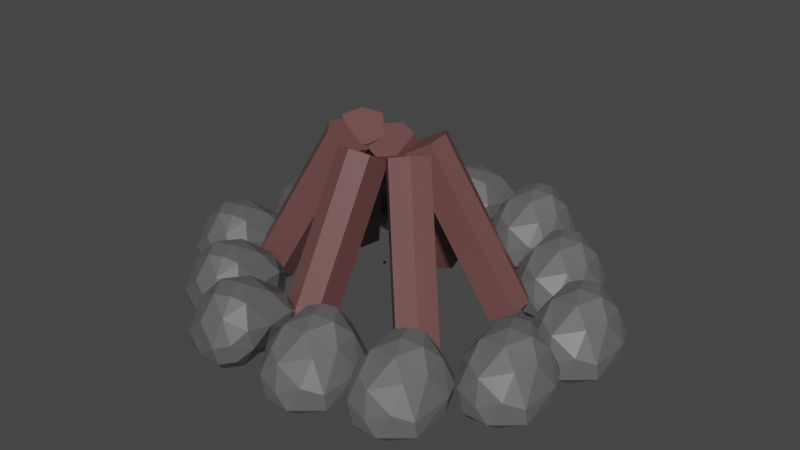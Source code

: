 # Source: ognisko.blend  (saved by Blender 2.82.7; exported with 4.5.12 LTS)
import bpy
from mathutils import Matrix  # noqa: F401  (used for matrix-valued properties, if any)

bpy.ops.wm.read_factory_settings(use_empty=True)
scene = bpy.context.scene
scene.name = 'Scene'

# ---- collections
col_collection = bpy.data.collections.new('Collection'); scene.collection.children.link(col_collection)

# ---- materials (node trees are filled in below, after node groups)
mat_material_001 = bpy.data.materials.new('Material.001')
mat_material_001.alpha_threshold = 0.0
mat_material_001.use_transparent_shadow = False
mat_material_001.line_color = (0.0, 0.0, 0.0, 1.0)
mat_drewno = bpy.data.materials.new('drewno')
mat_drewno.alpha_threshold = 0.0
mat_drewno.use_transparent_shadow = False
mat_drewno.line_color = (0.0, 0.0, 0.0, 1.0)
mat_kamien = bpy.data.materials.new('kamien')
mat_kamien.alpha_threshold = 0.0
mat_kamien.use_transparent_shadow = False
mat_kamien.line_color = (0.0, 0.0, 0.0, 1.0)

# ---- material node trees
mat_material_001.use_nodes = True; mat_material_001.node_tree.nodes.clear()
_N = mat_material_001.node_tree.nodes; _L = mat_material_001.node_tree.links
n0 = _N.new('ShaderNodeOutputMaterial'); n0.name = 'Material Output'; n0.location = (300, 300)
n1 = _N.new('ShaderNodeBsdfPrincipled'); n1.name = 'Principled BSDF'; n1.location = (10, 300)
n1.distribution = 'GGX'
n1.subsurface_method = 'BURLEY'
n1.inputs[0].default_value = (0.0, 0.0, 0.0, 1.0)
n1.inputs[2].default_value = 0.4
n1.inputs[3].default_value = 1.45
n1.inputs[27].default_value = (0.0, 0.0, 0.0, 1.0)
n1.inputs[28].default_value = 1.0
_L.new(n1.outputs[0], n0.inputs[0])
n0.is_active_output = True
mat_drewno.use_nodes = True; mat_drewno.node_tree.nodes.clear()
_N = mat_drewno.node_tree.nodes; _L = mat_drewno.node_tree.links
n0 = _N.new('ShaderNodeOutputMaterial'); n0.name = 'Material Output'; n0.location = (300, 300)
n1 = _N.new('ShaderNodeBsdfPrincipled'); n1.name = 'Principled BSDF'; n1.location = (10, 300)
n1.distribution = 'GGX'
n1.subsurface_method = 'BURLEY'
n1.inputs[0].default_value = (0.1491, 0.0667, 0.06371, 1.0)
n1.inputs[2].default_value = 0.4
n1.inputs[3].default_value = 1.45
n1.inputs[27].default_value = (0.0, 0.0, 0.0, 1.0)
n1.inputs[28].default_value = 1.0
_L.new(n1.outputs[0], n0.inputs[0])
n0.is_active_output = True
mat_kamien.use_nodes = True; mat_kamien.node_tree.nodes.clear()
_N = mat_kamien.node_tree.nodes; _L = mat_kamien.node_tree.links
n0 = _N.new('ShaderNodeOutputMaterial'); n0.name = 'Material Output'; n0.location = (300, 300)
n1 = _N.new('ShaderNodeBsdfPrincipled'); n1.name = 'Principled BSDF'; n1.location = (10, 300)
n1.distribution = 'GGX'
n1.subsurface_method = 'BURLEY'
n1.inputs[0].default_value = (0.1226, 0.1226, 0.1226, 1.0)
n1.inputs[2].default_value = 0.4
n1.inputs[3].default_value = 1.45
n1.inputs[27].default_value = (0.0, 0.0, 0.0, 1.0)
n1.inputs[28].default_value = 1.0
_L.new(n1.outputs[0], n0.inputs[0])
n0.is_active_output = True

# ---- world
world_world = bpy.data.worlds.new('World'); scene.world = world_world
world_world.use_nodes = True; world_world.node_tree.nodes.clear()
_N = world_world.node_tree.nodes; _L = world_world.node_tree.links
n0 = _N.new('ShaderNodeOutputWorld'); n0.name = 'World Output'; n0.location = (300, 300)
n1 = _N.new('ShaderNodeBackground'); n1.name = 'Background'; n1.location = (10, 300)
n1.inputs[0].default_value = (0.05088, 0.05088, 0.05088, 1.0)
_L.new(n1.outputs[0], n0.inputs[0])
n0.is_active_output = True
world_world.color = (0.05088, 0.05088, 0.05088)
world_world.use_sun_shadow = False
world_world.sun_shadow_jitter_overblur = 0.0

# ---- meshes
me_cube_018 = bpy.data.meshes.new('Cube.018')
me_cube_018.from_pydata([(-1.0, -1.0, -1.0), (-1.0, -1.0, 1.0), (-1.0, 1.0, -1.0), (-1.0, 1.0, 1.0), (1.0, -1.0, -1.0), (1.0, -1.0, 1.0), (1.0, 1.0, -1.0), (1.0, 1.0, 1.0), (11.01, 33.58, 135.0), (11.01, 127.8, -31.18), (11.01, 6.698, 119.7), (11.01, 100.9, -46.42), (-29.71, 33.58, 135.0), (-29.71, 127.8, -31.18), (-29.71, 6.698, 119.7), (-29.71, 100.9, -46.42), (-9.348, 135.1, -27.04), (-9.348, -0.5959, 115.6), (-9.348, 93.6, -50.55), (-9.348, 40.87, 139.1), (-27.01, -35.92, 135.5), (-27.01, -130.1, -30.66), (-27.01, -9.041, 120.3), (-27.01, -103.2, -45.9), (13.72, -35.92, 135.5), (13.72, -130.1, -30.66), (13.72, -9.041, 120.3), (13.72, -103.2, -45.9), (-6.643, -137.4, -26.53), (-6.643, -1.747, 116.1), (-6.643, -95.94, -50.04), (-6.643, -43.22, 139.6), (33.45, -33.35, 137.4), (100.1, -99.95, -28.72), (14.44, -14.34, 122.2), (81.05, -80.95, -43.96), (62.24, -4.547, 137.4), (128.9, -71.16, -28.72), (43.24, 14.46, 122.2), (109.8, -52.15, -43.96), (119.6, -90.71, -24.58), (23.68, 5.22, 118.1), (90.29, -61.39, -48.09), (53.0, -24.1, 141.6), (44.17, 16.9, 138.0), (135.2, 41.28, -28.2), (18.21, 9.947, 122.7), (109.2, 34.33, -43.43), (33.63, 56.24, 138.0), (124.6, 80.62, -28.2), (7.665, 49.29, 122.7), (98.65, 73.67, -43.43), (136.9, 62.84, -24.06), (5.89, 27.73, 118.6), (96.88, 52.11, -47.57), (45.95, 38.46, 142.1), (-60.01, 11.98, 139.0), (-151.0, -12.4, -27.14), (-34.05, 18.94, 123.8), (-125.0, -5.444, -42.38), (-49.47, -27.36, 139.0), (-140.5, -51.74, -27.14), (-23.51, -20.4, 123.8), (-114.5, -44.78, -42.38), (-152.8, -33.96, -23.01), (-21.73, 1.155, 119.6), (-112.7, -23.23, -46.52), (-61.79, -9.578, 143.2), (-35.83, 40.27, 142.9), (-102.4, 106.9, -23.23), (-16.82, 21.26, 127.7), (-83.43, 87.87, -38.47), (-64.63, 11.47, 142.9), (-131.2, 78.08, -23.23), (-45.62, -7.539, 127.7), (-112.2, 59.07, -38.47), (-122.0, 97.63, -19.1), (-26.06, 1.702, 123.6), (-92.67, 68.31, -42.61), (-55.39, 31.03, 147.1), (6.446, 151.7, -23.2), (-5.257, 149.4, 19.36), (4.085, 230.7, -29.55), (-54.67, 150.6, -29.4), (-54.22, 166.8, 16.7), (-49.5, 218.5, 13.67), (-68.43, 222.5, -33.45), (-24.23, 189.0, -50.05), (-4.473, 227.6, 10.56), (-31.62, 141.3, -24.16), (17.36, 187.1, 3.896), (-27.29, 246.5, -20.31), (-19.76, 186.6, 35.04), (-59.01, 195.3, 16.1), (-27.58, 160.3, 32.31), (6.327, 146.1, -3.051), (-49.96, 237.0, -9.606), (-0.6085, 240.1, -13.17), (-63.86, 161.0, -9.827), (-11.81, 235.3, -44.95), (-41.05, 233.3, -44.21), (-0.05436, 166.1, -36.92), (-8.433, 220.7, -46.95), (-68.91, 182.9, -31.96), (-9.238, 143.0, -28.09), (12.98, 217.0, 2.574), (14.78, 160.3, 9.337), (-16.35, 154.2, -41.34), (-56.48, 212.0, -45.88), (-27.92, 219.4, -51.97), (-38.49, 244.1, -35.52), (-22.22, 237.6, 6.017), (2.001, 172.0, 28.42), (-0.5753, 205.7, 24.12), (6.283, 189.2, -25.72), (-43.89, 158.2, -41.82), (-11.76, 244.4, -34.17), (-67.06, 223.7, -16.53), (-70.46, 179.0, -12.95), (-43.08, 182.4, 32.96), (-11.76, 165.5, 33.34), (-30.96, 207.9, 29.89), (15.98, 165.1, -11.65), (14.17, 211.9, -14.38), (-54.5, 148.5, -11.96), (-9.383, 138.0, -8.493), (-31.27, 144.7, 8.501), (-58.82, 185.3, -43.16), (-77.84, 123.7, -29.34), (-89.54, 121.4, 13.22), (-80.2, 202.7, -35.69), (-139.0, 122.6, -35.54), (-138.5, 138.9, 10.56), (-133.8, 190.6, 7.526), (-152.7, 194.5, -39.59), (-108.5, 161.1, -56.19), (-88.75, 199.7, 4.419), (-115.9, 113.4, -30.3), (-66.92, 159.1, -2.245), (-111.6, 218.5, -26.45), (-104.0, 158.6, 28.9), (-143.3, 167.4, 9.963), (-111.9, 132.4, 26.17), (-77.95, 118.1, -9.192), (-134.2, 209.0, -15.75), (-84.89, 212.2, -19.31), (-148.1, 133.0, -15.97), (-96.09, 207.3, -51.09), (-125.3, 205.3, -50.35), (-84.34, 138.1, -43.06), (-92.71, 192.7, -53.09), (-153.2, 154.9, -38.11), (-93.52, 115.1, -34.24), (-71.3, 189.1, -3.567), (-69.5, 132.4, 3.196), (-100.6, 126.3, -47.48), (-140.8, 184.1, -52.02), (-112.2, 191.4, -58.11), (-122.8, 216.1, -41.67), (-106.5, 209.7, -0.1241), (-82.28, 144.0, 22.28), (-84.86, 177.7, 17.98), (-78.0, 161.3, -31.86), (-128.2, 130.3, -47.96), (-96.04, 216.4, -40.31), (-151.3, 195.7, -22.67), (-154.7, 151.1, -19.09), (-127.4, 154.4, 26.82), (-96.04, 137.5, 27.2), (-115.2, 179.9, 23.75), (-68.3, 137.1, -17.79), (-70.11, 183.9, -20.52), (-138.8, 120.5, -18.1), (-93.66, 110.1, -14.63), (-115.6, 116.7, 2.36), (-143.1, 157.3, -49.3), (-138.4, 37.67, -35.75), (-150.1, 35.34, 6.817), (-140.8, 116.7, -42.09), (-199.5, 36.58, -41.94), (-199.1, 52.84, 4.159), (-194.4, 104.5, 1.122), (-213.3, 108.5, -46.0), (-169.1, 75.02, -62.6), (-149.3, 113.6, -1.986), (-176.5, 27.31, -36.7), (-127.5, 73.1, -8.649), (-172.2, 132.5, -32.86), (-164.6, 72.57, 22.5), (-203.9, 81.33, 3.559), (-172.5, 46.32, 19.76), (-138.5, 32.08, -15.6), (-194.8, 123.0, -22.15), (-145.5, 126.1, -25.72), (-208.7, 46.99, -22.37), (-156.7, 121.3, -57.5), (-185.9, 119.3, -56.76), (-144.9, 52.09, -49.47), (-153.3, 106.7, -59.49), (-213.8, 68.89, -44.51), (-154.1, 29.01, -40.64), (-131.9, 103.0, -9.971), (-130.1, 46.32, -3.208), (-161.2, 40.21, -53.88), (-201.4, 98.03, -58.43), (-172.8, 105.4, -64.51), (-183.4, 130.1, -48.07), (-167.1, 123.6, -6.528), (-142.9, 57.94, 15.88), (-145.5, 91.66, 11.58), (-138.6, 75.22, -38.26), (-188.8, 44.23, -54.37), (-156.6, 130.3, -46.71), (-211.9, 109.7, -29.07), (-215.3, 65.03, -25.49), (-188.0, 68.35, 20.42), (-156.6, 51.47, 20.8), (-175.8, 93.87, 17.34), (-128.9, 51.07, -24.2), (-130.7, 97.87, -26.92), (-199.4, 34.46, -24.5), (-154.3, 24.03, -21.04), (-176.1, 30.67, -4.045), (-203.7, 71.29, -55.7), (-150.9, -66.9, -35.93), (-162.6, -69.23, 6.633), (-153.2, 12.14, -42.28), (-212.0, -68.0, -42.13), (-211.5, -51.73, 3.974), (-206.8, -0.03423, 0.9373), (-225.7, 3.903, -46.18), (-181.5, -29.55, -62.78), (-161.8, 9.038, -2.17), (-188.9, -77.26, -36.89), (-140.0, -31.47, -8.834), (-184.6, 27.92, -33.04), (-177.1, -32.0, 22.31), (-216.3, -23.25, 3.374), (-184.9, -58.25, 19.58), (-151.0, -72.49, -15.78), (-207.3, 18.38, -22.34), (-157.9, 21.55, -25.9), (-221.2, -57.58, -22.56), (-169.1, 16.7, -57.68), (-198.4, 14.71, -56.94), (-157.4, -52.48, -49.65), (-165.7, 2.121, -59.68), (-226.2, -35.68, -44.69), (-166.6, -75.56, -40.82), (-144.3, -1.542, -10.16), (-142.5, -58.26, -3.393), (-173.7, -64.36, -54.07), (-213.8, -6.54, -58.61), (-185.2, 0.7946, -64.7), (-195.8, 25.53, -48.25), (-179.5, 19.05, -6.713), (-155.3, -46.63, 15.69), (-157.9, -12.91, 11.39), (-151.0, -29.35, -38.45), (-201.2, -60.34, -54.55), (-169.1, 25.78, -46.9), (-224.4, 5.12, -29.26), (-227.8, -39.54, -25.68), (-200.4, -36.22, 20.23), (-169.1, -53.11, 20.61), (-188.3, -10.7, 17.16), (-141.3, -53.51, -24.38), (-143.1, -6.699, -27.11), (-211.8, -70.11, -24.69), (-166.7, -80.54, -21.22), (-188.6, -73.9, -4.229), (-216.1, -33.28, -55.89), (-81.27, -142.6, -30.62), (-92.98, -144.9, 11.94), (-83.64, -63.53, -36.97), (-142.4, -143.7, -36.82), (-141.9, -127.4, 9.283), (-137.2, -75.7, 6.246), (-156.2, -71.77, -40.87), (-112.0, -105.2, -57.47), (-92.19, -66.63, 3.138), (-119.3, -152.9, -31.58), (-70.36, -107.1, -3.525), (-115.0, -47.75, -27.73), (-107.5, -107.7, 27.62), (-146.7, -98.92, 8.683), (-115.3, -133.9, 24.89), (-81.39, -148.2, -10.47), (-137.7, -57.29, -17.03), (-88.33, -54.12, -20.59), (-151.6, -133.2, -17.25), (-99.53, -58.97, -52.37), (-128.8, -60.96, -51.63), (-87.77, -128.1, -44.34), (-96.15, -73.55, -54.37), (-156.6, -111.4, -39.39), (-96.96, -151.2, -35.52), (-74.74, -77.21, -4.847), (-72.94, -133.9, 1.916), (-104.1, -140.0, -48.76), (-144.2, -82.21, -53.3), (-115.6, -74.87, -59.39), (-126.2, -50.14, -42.95), (-109.9, -56.62, -1.404), (-85.72, -122.3, 21.0), (-88.29, -88.58, 16.7), (-81.44, -105.0, -33.14), (-131.6, -136.0, -49.24), (-99.48, -49.89, -41.59), (-154.8, -70.55, -23.95), (-158.2, -115.2, -20.37), (-130.8, -111.9, 25.54), (-99.48, -128.8, 25.92), (-118.7, -86.37, 22.47), (-71.74, -129.2, -19.07), (-73.55, -82.37, -21.8), (-142.2, -145.8, -19.38), (-97.1, -156.2, -15.91), (-119.0, -149.6, 1.079), (-146.5, -109.0, -50.58), (-4.508, -202.5, -19.42), (-16.21, -204.9, 23.15), (-6.869, -123.5, -25.76), (-65.62, -203.6, -25.61), (-65.17, -187.4, 20.49), (-60.45, -135.7, 17.45), (-79.39, -131.7, -29.67), (-35.18, -165.2, -46.27), (-15.43, -126.6, 14.35), (-42.57, -212.9, -20.37), (6.41, -167.1, 7.683), (-38.25, -107.7, -16.53), (-30.72, -167.6, 38.83), (-69.96, -158.9, 19.89), (-38.54, -193.9, 36.09), (-4.626, -208.1, 0.7356), (-60.91, -117.3, -5.819), (-11.56, -114.1, -9.386), (-74.81, -193.2, -6.04), (-22.77, -118.9, -41.17), (-52.0, -120.9, -40.43), (-11.01, -188.1, -33.14), (-19.39, -133.5, -43.16), (-79.86, -171.3, -28.18), (-20.19, -211.2, -24.31), (2.025, -137.2, 6.361), (3.823, -193.9, 13.12), (-27.3, -200.0, -37.55), (-67.43, -142.2, -42.09), (-38.88, -134.8, -48.18), (-49.45, -110.1, -31.74), (-33.18, -116.6, 9.804), (-8.952, -182.3, 32.21), (-11.53, -148.5, 27.91), (-4.67, -165.0, -21.93), (-54.84, -196.0, -38.03), (-22.71, -109.9, -30.38), (-78.02, -130.5, -12.74), (-81.42, -175.2, -9.162), (-54.03, -171.9, 36.75), (-22.71, -188.7, 37.13), (-41.91, -146.3, 33.68), (5.024, -189.1, -7.864), (3.218, -142.3, -10.59), (-65.46, -205.7, -8.171), (-20.34, -216.2, -4.706), (-42.23, -209.5, 12.29), (-69.77, -168.9, -39.37), (19.4, -118.0, -27.87), (30.6, -115.7, 12.89), (21.66, -193.6, -33.95), (77.93, -116.9, -33.8), (77.49, -132.5, 10.35), (72.97, -182.0, 7.438), (91.11, -185.8, -37.69), (48.78, -153.7, -53.58), (29.85, -190.7, 4.462), (55.85, -108.0, -28.79), (8.942, -151.9, -1.919), (51.71, -208.8, -25.1), (44.5, -151.4, 27.91), (82.08, -159.8, 9.772), (51.99, -126.2, 25.29), (19.51, -112.6, -8.572), (73.42, -199.6, -14.85), (26.15, -202.7, -18.27), (86.73, -126.9, -15.06), (36.88, -198.0, -48.7), (64.88, -196.1, -47.99), (25.62, -131.8, -41.01), (33.65, -184.1, -50.61), (91.56, -147.9, -36.26), (34.42, -109.7, -32.55), (13.14, -180.5, -3.185), (11.42, -126.2, 3.292), (41.23, -120.4, -45.24), (79.66, -175.8, -49.59), (52.31, -182.8, -55.42), (62.43, -206.5, -39.67), (46.85, -200.3, 0.1122), (23.65, -137.4, 21.57), (26.12, -169.7, 17.45), (19.55, -153.9, -30.28), (67.6, -124.2, -45.7), (36.83, -206.7, -38.37), (89.79, -186.9, -21.48), (93.05, -144.2, -18.05), (66.83, -147.3, 25.92), (36.83, -131.2, 26.28), (55.22, -171.8, 22.97), (10.27, -130.8, -16.81), (12.0, -175.6, -19.42), (77.77, -114.9, -17.1), (34.56, -104.9, -13.78), (55.52, -111.3, 2.491), (81.9, -150.1, -46.98), (100.1, -91.17, -33.75), (111.3, -88.94, 7.012), (102.4, -166.9, -39.83), (158.6, -90.12, -39.68), (158.2, -105.7, 4.466), (153.7, -155.2, 1.557), (171.8, -159.0, -43.57), (129.5, -126.9, -59.46), (110.6, -163.9, -1.419), (136.6, -81.25, -34.67), (89.66, -125.1, -7.8), (132.4, -182.0, -30.98), (125.2, -124.6, 22.03), (162.8, -133.0, 3.891), (132.7, -99.46, 19.41), (100.2, -85.82, -14.45), (154.1, -172.8, -20.73), (106.9, -175.9, -24.15), (167.4, -100.1, -20.94), (117.6, -171.2, -54.58), (145.6, -169.3, -53.87), (106.3, -105.0, -46.89), (114.4, -157.3, -56.49), (172.3, -121.1, -42.14), (115.1, -82.88, -38.44), (93.85, -153.8, -9.066), (92.13, -99.45, -2.589), (121.9, -93.6, -51.12), (160.4, -149.0, -55.47), (133.0, -156.0, -61.3), (143.1, -179.7, -45.55), (127.6, -173.5, -5.769), (104.4, -110.6, 15.69), (106.8, -142.9, 11.57), (100.3, -127.1, -36.16), (148.3, -97.45, -51.58), (117.5, -179.9, -44.25), (170.5, -160.1, -27.36), (173.8, -117.4, -23.93), (147.5, -120.5, 20.03), (117.5, -104.4, 20.4), (135.9, -145.0, 17.09), (90.98, -104.0, -22.69), (92.71, -148.8, -25.3), (158.5, -88.09, -22.98), (115.3, -78.11, -19.66), (136.2, -84.47, -3.39), (162.6, -123.4, -52.86), (158.1, -8.773, -39.89), (169.3, -6.542, 0.8784), (160.4, -84.46, -45.96), (216.7, -7.723, -45.82), (216.2, -23.3, -1.667), (211.7, -72.81, -4.576), (229.8, -76.58, -49.7), (187.5, -44.54, -65.6), (168.6, -81.5, -7.552), (194.6, 1.151, -40.8), (147.7, -42.7, -13.93), (190.5, -99.58, -37.12), (183.2, -42.19, 15.89), (220.8, -50.58, -2.242), (190.7, -17.06, 13.28), (158.3, -3.417, -20.59), (212.2, -90.45, -26.86), (164.9, -93.48, -30.28), (225.5, -17.7, -27.08), (175.6, -88.84, -60.71), (203.6, -86.93, -60.0), (164.4, -22.58, -53.02), (172.4, -74.87, -62.62), (230.3, -38.67, -48.28), (173.2, -0.4779, -44.57), (151.9, -71.36, -15.2), (150.2, -17.05, -8.723), (180.0, -11.21, -57.25), (218.4, -66.58, -61.6), (191.1, -73.6, -67.43), (201.2, -97.29, -51.68), (185.6, -91.09, -11.9), (162.4, -28.19, 9.554), (164.9, -60.48, 5.438), (158.3, -44.73, -42.29), (206.3, -15.05, -57.71), (175.6, -97.53, -50.38), (228.5, -77.74, -33.49), (231.8, -34.97, -30.06), (205.6, -38.15, 13.9), (175.6, -21.98, 14.27), (194.0, -62.59, 10.96), (149.0, -21.6, -28.82), (150.7, -66.43, -31.43), (216.5, -5.695, -29.12), (173.3, 4.291, -25.8), (194.3, -2.07, -9.524), (220.6, -40.97, -58.99), (170.1, 91.37, -40.06), (181.3, 93.6, 0.7017), (172.3, 15.68, -46.14), (228.6, 92.42, -45.99), (228.1, 76.85, -1.844), (223.6, 27.34, -4.752), (241.8, 23.57, -49.88), (199.4, 55.6, -65.77), (180.5, 18.65, -7.728), (206.5, 101.3, -40.98), (159.6, 57.44, -14.11), (202.4, 0.569, -37.29), (195.1, 57.95, 15.72), (232.7, 49.57, -2.419), (202.6, 83.09, 13.1), (170.2, 96.73, -20.76), (224.1, 9.698, -27.04), (176.8, 6.669, -30.46), (237.4, 82.45, -27.25), (187.5, 11.31, -60.89), (215.5, 13.22, -60.18), (176.3, 77.56, -53.2), (184.3, 25.27, -62.8), (242.2, 61.48, -48.45), (185.1, 99.67, -44.75), (163.8, 28.78, -15.38), (162.1, 83.09, -8.899), (191.9, 88.94, -57.43), (230.3, 33.57, -61.78), (203.0, 26.54, -67.61), (213.1, 2.858, -51.86), (197.5, 9.06, -12.08), (174.3, 71.96, 9.378), (176.8, 39.67, 5.261), (170.2, 55.41, -42.47), (218.3, 85.09, -57.89), (187.5, 2.618, -50.56), (240.4, 22.4, -33.67), (243.7, 65.17, -30.24), (217.5, 61.99, 13.72), (187.5, 78.16, 14.09), (205.9, 37.55, 10.78), (160.9, 78.54, -29.0), (162.7, 33.72, -31.61), (228.4, 94.45, -29.29), (185.2, 104.4, -25.97), (206.2, 98.08, -9.7), (232.5, 59.18, -59.17), (103.4, 163.8, -34.98), (114.6, 166.1, 5.785), (105.7, 88.15, -41.05), (161.9, 164.9, -40.91), (161.5, 149.3, 3.24), (157.0, 99.8, 0.3314), (175.1, 96.03, -44.79), (132.8, 128.1, -60.69), (113.9, 91.11, -2.645), (139.9, 173.8, -35.89), (92.95, 129.9, -9.026), (135.7, 73.03, -32.21), (128.5, 130.4, 20.8), (166.1, 122.0, 2.665), (136.0, 155.6, 18.18), (103.5, 169.2, -15.68), (157.4, 82.16, -21.96), (110.2, 79.13, -25.37), (170.7, 154.9, -22.17), (120.9, 83.77, -55.81), (148.9, 85.68, -55.1), (109.6, 150.0, -48.12), (117.7, 97.74, -57.72), (175.6, 133.9, -43.37), (118.4, 172.1, -39.66), (97.15, 101.2, -10.29), (95.43, 155.6, -3.816), (125.2, 161.4, -52.35), (163.7, 106.0, -56.69), (136.3, 99.01, -62.52), (146.4, 75.32, -46.78), (130.9, 81.53, -6.995), (107.7, 144.4, 14.46), (110.1, 112.1, 10.34), (103.6, 127.9, -37.38), (151.6, 157.6, -52.81), (120.8, 75.08, -45.48), (173.8, 94.87, -28.58), (177.1, 137.6, -25.16), (150.8, 134.5, 18.81), (120.8, 150.6, 19.17), (139.2, 110.0, 15.87), (94.28, 151.0, -23.91), (96.0, 106.2, -26.53), (161.8, 166.9, -24.21), (118.6, 176.9, -20.89), (139.5, 170.5, -4.616), (165.9, 131.6, -54.09), (29.89, 221.3, -24.24), (41.09, 223.5, 16.52), (32.15, 145.6, -30.32), (88.42, 222.3, -30.18), (87.98, 206.7, 13.97), (83.46, 157.2, 11.06), (101.6, 153.5, -34.06), (59.27, 185.5, -49.96), (40.34, 148.5, 8.089), (66.34, 231.2, -25.16), (19.43, 187.3, 1.708), (62.2, 130.5, -21.48), (54.99, 187.8, 31.54), (92.57, 179.5, 13.4), (62.48, 213.0, 28.92), (30.0, 226.6, -4.946), (83.91, 139.6, -11.22), (36.64, 136.6, -14.64), (97.22, 212.3, -11.43), (47.37, 141.2, -45.07), (75.37, 143.1, -44.36), (36.11, 207.5, -37.38), (44.14, 155.2, -46.98), (102.1, 191.4, -32.63), (44.91, 229.6, -28.93), (23.63, 158.7, 0.4414), (21.91, 213.0, 6.918), (51.72, 218.8, -41.61), (90.15, 163.5, -45.96), (62.8, 156.4, -51.79), (72.92, 132.8, -36.04), (57.34, 139.0, 3.739), (34.14, 201.9, 25.19), (36.61, 169.6, 21.08), (30.04, 185.3, -26.65), (78.09, 215.0, -42.07), (47.32, 132.5, -34.74), (100.3, 152.3, -17.85), (103.5, 195.1, -14.42), (77.32, 191.9, 29.54), (47.32, 208.1, 29.91), (65.71, 167.4, 26.6), (20.76, 208.4, -13.18), (22.49, 163.6, -15.79), (88.26, 224.3, -13.47), (45.05, 234.3, -10.16), (66.01, 228.0, 6.117), (92.39, 189.1, -43.35)], [], [(0, 1, 3, 2), (2, 3, 7, 6), (6, 7, 5, 4), (4, 5, 1, 0), (2, 6, 4, 0), (7, 3, 1, 5), (19, 12, 14, 17), (18, 17, 14, 15), (15, 14, 12, 13), (16, 9, 11, 18), (9, 8, 10, 11), (16, 19, 8, 9), (13, 12, 19, 16), (13, 16, 18, 15), (11, 10, 17, 18), (8, 19, 17, 10), (31, 24, 26, 29), (30, 29, 26, 27), (27, 26, 24, 25), (28, 21, 23, 30), (21, 20, 22, 23), (28, 31, 20, 21), (25, 24, 31, 28), (25, 28, 30, 27), (23, 22, 29, 30), (20, 31, 29, 22), (43, 36, 38, 41), (42, 41, 38, 39), (39, 38, 36, 37), (40, 33, 35, 42), (33, 32, 34, 35), (40, 43, 32, 33), (37, 36, 43, 40), (37, 40, 42, 39), (35, 34, 41, 42), (32, 43, 41, 34), (55, 48, 50, 53), (54, 53, 50, 51), (51, 50, 48, 49), (52, 45, 47, 54), (45, 44, 46, 47), (52, 55, 44, 45), (49, 48, 55, 52), (49, 52, 54, 51), (47, 46, 53, 54), (44, 55, 53, 46), (67, 60, 62, 65), (66, 65, 62, 63), (63, 62, 60, 61), (64, 57, 59, 66), (57, 56, 58, 59), (64, 67, 56, 57), (61, 60, 67, 64), (61, 64, 66, 63), (59, 58, 65, 66), (56, 67, 65, 58), (79, 72, 74, 77), (78, 77, 74, 75), (75, 74, 72, 73), (76, 69, 71, 78), (69, 68, 70, 71), (76, 79, 68, 69), (73, 72, 79, 76), (73, 76, 78, 75), (71, 70, 77, 78), (68, 79, 77, 70), (107, 115, 87), (100, 109, 86), (99, 109, 100), (96, 111, 91), (111, 96, 85), (93, 118, 84), (84, 119, 93), (89, 107, 104), (101, 107, 87), (108, 109, 87), (109, 102, 87), (99, 102, 109), (102, 99, 82), (97, 111, 88), (99, 116, 82), (116, 110, 91), (86, 110, 100), (86, 96, 110), (96, 117, 85), (86, 117, 96), (103, 118, 86), (118, 98, 84), (94, 119, 84), (120, 94, 81), (112, 106, 90), (112, 113, 92), (88, 113, 105), (85, 121, 111), (90, 106, 122), (80, 101, 122), (114, 101, 87), (114, 123, 90), (102, 114, 87), (123, 105, 90), (88, 105, 97), (98, 124, 84), (83, 124, 98), (89, 124, 83), (125, 95, 81), (117, 86, 118, 93), (115, 107, 89, 83), (85, 117, 93), (121, 85, 93, 119), (92, 121, 119), (126, 94, 84, 124), (124, 89, 125, 126), (126, 125, 81, 94), (101, 80, 104, 107), (127, 115, 83, 103), (127, 103, 86, 108), (127, 108, 87, 115), (97, 116, 91, 111), (86, 109, 108), (82, 116, 97), (118, 103, 83, 98), (99, 110, 116), (99, 100, 110), (91, 110, 96), (94, 120, 92, 119), (112, 120, 81, 106), (113, 112, 90, 105), (92, 120, 112), (113, 88, 111, 121), (92, 113, 121), (95, 80, 122, 106), (81, 95, 106), (114, 90, 122, 101), (114, 102, 82, 123), (123, 82, 97, 105), (125, 104, 80, 95), (89, 104, 125), (155, 163, 135), (148, 157, 134), (147, 157, 148), (144, 159, 139), (159, 144, 133), (141, 166, 132), (132, 167, 141), (137, 155, 152), (149, 155, 135), (156, 157, 135), (157, 150, 135), (147, 150, 157), (150, 147, 130), (145, 159, 136), (147, 164, 130), (164, 158, 139), (134, 158, 148), (134, 144, 158), (144, 165, 133), (134, 165, 144), (151, 166, 134), (166, 146, 132), (142, 167, 132), (168, 142, 129), (160, 154, 138), (160, 161, 140), (136, 161, 153), (133, 169, 159), (138, 154, 170), (128, 149, 170), (162, 149, 135), (162, 171, 138), (150, 162, 135), (171, 153, 138), (136, 153, 145), (146, 172, 132), (131, 172, 146), (137, 172, 131), (173, 143, 129), (165, 134, 166, 141), (163, 155, 137, 131), (133, 165, 141), (169, 133, 141, 167), (140, 169, 167), (174, 142, 132, 172), (172, 137, 173, 174), (174, 173, 129, 142), (149, 128, 152, 155), (175, 163, 131, 151), (175, 151, 134, 156), (175, 156, 135, 163), (145, 164, 139, 159), (134, 157, 156), (130, 164, 145), (166, 151, 131, 146), (147, 158, 164), (147, 148, 158), (139, 158, 144), (142, 168, 140, 167), (160, 168, 129, 154), (161, 160, 138, 153), (140, 168, 160), (161, 136, 159, 169), (140, 161, 169), (143, 128, 170, 154), (129, 143, 154), (162, 138, 170, 149), (162, 150, 130, 171), (171, 130, 145, 153), (173, 152, 128, 143), (137, 152, 173), (203, 211, 183), (196, 205, 182), (195, 205, 196), (192, 207, 187), (207, 192, 181), (189, 214, 180), (180, 215, 189), (185, 203, 200), (197, 203, 183), (204, 205, 183), (205, 198, 183), (195, 198, 205), (198, 195, 178), (193, 207, 184), (195, 212, 178), (212, 206, 187), (182, 206, 196), (182, 192, 206), (192, 213, 181), (182, 213, 192), (199, 214, 182), (214, 194, 180), (190, 215, 180), (216, 190, 177), (208, 202, 186), (208, 209, 188), (184, 209, 201), (181, 217, 207), (186, 202, 218), (176, 197, 218), (210, 197, 183), (210, 219, 186), (198, 210, 183), (219, 201, 186), (184, 201, 193), (194, 220, 180), (179, 220, 194), (185, 220, 179), (221, 191, 177), (213, 182, 214, 189), (211, 203, 185, 179), (181, 213, 189), (217, 181, 189, 215), (188, 217, 215), (222, 190, 180, 220), (220, 185, 221, 222), (222, 221, 177, 190), (197, 176, 200, 203), (223, 211, 179, 199), (223, 199, 182, 204), (223, 204, 183, 211), (193, 212, 187, 207), (182, 205, 204), (178, 212, 193), (214, 199, 179, 194), (195, 206, 212), (195, 196, 206), (187, 206, 192), (190, 216, 188, 215), (208, 216, 177, 202), (209, 208, 186, 201), (188, 216, 208), (209, 184, 207, 217), (188, 209, 217), (191, 176, 218, 202), (177, 191, 202), (210, 186, 218, 197), (210, 198, 178, 219), (219, 178, 193, 201), (221, 200, 176, 191), (185, 200, 221), (251, 259, 231), (244, 253, 230), (243, 253, 244), (240, 255, 235), (255, 240, 229), (237, 262, 228), (228, 263, 237), (233, 251, 248), (245, 251, 231), (252, 253, 231), (253, 246, 231), (243, 246, 253), (246, 243, 226), (241, 255, 232), (243, 260, 226), (260, 254, 235), (230, 254, 244), (230, 240, 254), (240, 261, 229), (230, 261, 240), (247, 262, 230), (262, 242, 228), (238, 263, 228), (264, 238, 225), (256, 250, 234), (256, 257, 236), (232, 257, 249), (229, 265, 255), (234, 250, 266), (224, 245, 266), (258, 245, 231), (258, 267, 234), (246, 258, 231), (267, 249, 234), (232, 249, 241), (242, 268, 228), (227, 268, 242), (233, 268, 227), (269, 239, 225), (261, 230, 262, 237), (259, 251, 233, 227), (229, 261, 237), (265, 229, 237, 263), (236, 265, 263), (270, 238, 228, 268), (268, 233, 269, 270), (270, 269, 225, 238), (245, 224, 248, 251), (271, 259, 227, 247), (271, 247, 230, 252), (271, 252, 231, 259), (241, 260, 235, 255), (230, 253, 252), (226, 260, 241), (262, 247, 227, 242), (243, 254, 260), (243, 244, 254), (235, 254, 240), (238, 264, 236, 263), (256, 264, 225, 250), (257, 256, 234, 249), (236, 264, 256), (257, 232, 255, 265), (236, 257, 265), (239, 224, 266, 250), (225, 239, 250), (258, 234, 266, 245), (258, 246, 226, 267), (267, 226, 241, 249), (269, 248, 224, 239), (233, 248, 269), (299, 307, 279), (292, 301, 278), (291, 301, 292), (288, 303, 283), (303, 288, 277), (285, 310, 276), (276, 311, 285), (281, 299, 296), (293, 299, 279), (300, 301, 279), (301, 294, 279), (291, 294, 301), (294, 291, 274), (289, 303, 280), (291, 308, 274), (308, 302, 283), (278, 302, 292), (278, 288, 302), (288, 309, 277), (278, 309, 288), (295, 310, 278), (310, 290, 276), (286, 311, 276), (312, 286, 273), (304, 298, 282), (304, 305, 284), (280, 305, 297), (277, 313, 303), (282, 298, 314), (272, 293, 314), (306, 293, 279), (306, 315, 282), (294, 306, 279), (315, 297, 282), (280, 297, 289), (290, 316, 276), (275, 316, 290), (281, 316, 275), (317, 287, 273), (309, 278, 310, 285), (307, 299, 281, 275), (277, 309, 285), (313, 277, 285, 311), (284, 313, 311), (318, 286, 276, 316), (316, 281, 317, 318), (318, 317, 273, 286), (293, 272, 296, 299), (319, 307, 275, 295), (319, 295, 278, 300), (319, 300, 279, 307), (289, 308, 283, 303), (278, 301, 300), (274, 308, 289), (310, 295, 275, 290), (291, 302, 308), (291, 292, 302), (283, 302, 288), (286, 312, 284, 311), (304, 312, 273, 298), (305, 304, 282, 297), (284, 312, 304), (305, 280, 303, 313), (284, 305, 313), (287, 272, 314, 298), (273, 287, 298), (306, 282, 314, 293), (306, 294, 274, 315), (315, 274, 289, 297), (317, 296, 272, 287), (281, 296, 317), (347, 355, 327), (340, 349, 326), (339, 349, 340), (336, 351, 331), (351, 336, 325), (333, 358, 324), (324, 359, 333), (329, 347, 344), (341, 347, 327), (348, 349, 327), (349, 342, 327), (339, 342, 349), (342, 339, 322), (337, 351, 328), (339, 356, 322), (356, 350, 331), (326, 350, 340), (326, 336, 350), (336, 357, 325), (326, 357, 336), (343, 358, 326), (358, 338, 324), (334, 359, 324), (360, 334, 321), (352, 346, 330), (352, 353, 332), (328, 353, 345), (325, 361, 351), (330, 346, 362), (320, 341, 362), (354, 341, 327), (354, 363, 330), (342, 354, 327), (363, 345, 330), (328, 345, 337), (338, 364, 324), (323, 364, 338), (329, 364, 323), (365, 335, 321), (357, 326, 358, 333), (355, 347, 329, 323), (325, 357, 333), (361, 325, 333, 359), (332, 361, 359), (366, 334, 324, 364), (364, 329, 365, 366), (366, 365, 321, 334), (341, 320, 344, 347), (367, 355, 323, 343), (367, 343, 326, 348), (367, 348, 327, 355), (337, 356, 331, 351), (326, 349, 348), (322, 356, 337), (358, 343, 323, 338), (339, 350, 356), (339, 340, 350), (331, 350, 336), (334, 360, 332, 359), (352, 360, 321, 346), (353, 352, 330, 345), (332, 360, 352), (353, 328, 351, 361), (332, 353, 361), (335, 320, 362, 346), (321, 335, 346), (354, 330, 362, 341), (354, 342, 322, 363), (363, 322, 337, 345), (365, 344, 320, 335), (329, 344, 365), (395, 403, 375), (388, 397, 374), (387, 397, 388), (384, 399, 379), (399, 384, 373), (381, 406, 372), (372, 407, 381), (377, 395, 392), (389, 395, 375), (396, 397, 375), (397, 390, 375), (387, 390, 397), (390, 387, 370), (385, 399, 376), (387, 404, 370), (404, 398, 379), (374, 398, 388), (374, 384, 398), (384, 405, 373), (374, 405, 384), (391, 406, 374), (406, 386, 372), (382, 407, 372), (408, 382, 369), (400, 394, 378), (400, 401, 380), (376, 401, 393), (373, 409, 399), (378, 394, 410), (368, 389, 410), (402, 389, 375), (402, 411, 378), (390, 402, 375), (411, 393, 378), (376, 393, 385), (386, 412, 372), (371, 412, 386), (377, 412, 371), (413, 383, 369), (405, 374, 406, 381), (403, 395, 377, 371), (373, 405, 381), (409, 373, 381, 407), (380, 409, 407), (414, 382, 372, 412), (412, 377, 413, 414), (414, 413, 369, 382), (389, 368, 392, 395), (415, 403, 371, 391), (415, 391, 374, 396), (415, 396, 375, 403), (385, 404, 379, 399), (374, 397, 396), (370, 404, 385), (406, 391, 371, 386), (387, 398, 404), (387, 388, 398), (379, 398, 384), (382, 408, 380, 407), (400, 408, 369, 394), (401, 400, 378, 393), (380, 408, 400), (401, 376, 399, 409), (380, 401, 409), (383, 368, 410, 394), (369, 383, 394), (402, 378, 410, 389), (402, 390, 370, 411), (411, 370, 385, 393), (413, 392, 368, 383), (377, 392, 413), (443, 451, 423), (436, 445, 422), (435, 445, 436), (432, 447, 427), (447, 432, 421), (429, 454, 420), (420, 455, 429), (425, 443, 440), (437, 443, 423), (444, 445, 423), (445, 438, 423), (435, 438, 445), (438, 435, 418), (433, 447, 424), (435, 452, 418), (452, 446, 427), (422, 446, 436), (422, 432, 446), (432, 453, 421), (422, 453, 432), (439, 454, 422), (454, 434, 420), (430, 455, 420), (456, 430, 417), (448, 442, 426), (448, 449, 428), (424, 449, 441), (421, 457, 447), (426, 442, 458), (416, 437, 458), (450, 437, 423), (450, 459, 426), (438, 450, 423), (459, 441, 426), (424, 441, 433), (434, 460, 420), (419, 460, 434), (425, 460, 419), (461, 431, 417), (453, 422, 454, 429), (451, 443, 425, 419), (421, 453, 429), (457, 421, 429, 455), (428, 457, 455), (462, 430, 420, 460), (460, 425, 461, 462), (462, 461, 417, 430), (437, 416, 440, 443), (463, 451, 419, 439), (463, 439, 422, 444), (463, 444, 423, 451), (433, 452, 427, 447), (422, 445, 444), (418, 452, 433), (454, 439, 419, 434), (435, 446, 452), (435, 436, 446), (427, 446, 432), (430, 456, 428, 455), (448, 456, 417, 442), (449, 448, 426, 441), (428, 456, 448), (449, 424, 447, 457), (428, 449, 457), (431, 416, 458, 442), (417, 431, 442), (450, 426, 458, 437), (450, 438, 418, 459), (459, 418, 433, 441), (461, 440, 416, 431), (425, 440, 461), (491, 499, 471), (484, 493, 470), (483, 493, 484), (480, 495, 475), (495, 480, 469), (477, 502, 468), (468, 503, 477), (473, 491, 488), (485, 491, 471), (492, 493, 471), (493, 486, 471), (483, 486, 493), (486, 483, 466), (481, 495, 472), (483, 500, 466), (500, 494, 475), (470, 494, 484), (470, 480, 494), (480, 501, 469), (470, 501, 480), (487, 502, 470), (502, 482, 468), (478, 503, 468), (504, 478, 465), (496, 490, 474), (496, 497, 476), (472, 497, 489), (469, 505, 495), (474, 490, 506), (464, 485, 506), (498, 485, 471), (498, 507, 474), (486, 498, 471), (507, 489, 474), (472, 489, 481), (482, 508, 468), (467, 508, 482), (473, 508, 467), (509, 479, 465), (501, 470, 502, 477), (499, 491, 473, 467), (469, 501, 477), (505, 469, 477, 503), (476, 505, 503), (510, 478, 468, 508), (508, 473, 509, 510), (510, 509, 465, 478), (485, 464, 488, 491), (511, 499, 467, 487), (511, 487, 470, 492), (511, 492, 471, 499), (481, 500, 475, 495), (470, 493, 492), (466, 500, 481), (502, 487, 467, 482), (483, 494, 500), (483, 484, 494), (475, 494, 480), (478, 504, 476, 503), (496, 504, 465, 490), (497, 496, 474, 489), (476, 504, 496), (497, 472, 495, 505), (476, 497, 505), (479, 464, 506, 490), (465, 479, 490), (498, 474, 506, 485), (498, 486, 466, 507), (507, 466, 481, 489), (509, 488, 464, 479), (473, 488, 509), (539, 547, 519), (532, 541, 518), (531, 541, 532), (528, 543, 523), (543, 528, 517), (525, 550, 516), (516, 551, 525), (521, 539, 536), (533, 539, 519), (540, 541, 519), (541, 534, 519), (531, 534, 541), (534, 531, 514), (529, 543, 520), (531, 548, 514), (548, 542, 523), (518, 542, 532), (518, 528, 542), (528, 549, 517), (518, 549, 528), (535, 550, 518), (550, 530, 516), (526, 551, 516), (552, 526, 513), (544, 538, 522), (544, 545, 524), (520, 545, 537), (517, 553, 543), (522, 538, 554), (512, 533, 554), (546, 533, 519), (546, 555, 522), (534, 546, 519), (555, 537, 522), (520, 537, 529), (530, 556, 516), (515, 556, 530), (521, 556, 515), (557, 527, 513), (549, 518, 550, 525), (547, 539, 521, 515), (517, 549, 525), (553, 517, 525, 551), (524, 553, 551), (558, 526, 516, 556), (556, 521, 557, 558), (558, 557, 513, 526), (533, 512, 536, 539), (559, 547, 515, 535), (559, 535, 518, 540), (559, 540, 519, 547), (529, 548, 523, 543), (518, 541, 540), (514, 548, 529), (550, 535, 515, 530), (531, 542, 548), (531, 532, 542), (523, 542, 528), (526, 552, 524, 551), (544, 552, 513, 538), (545, 544, 522, 537), (524, 552, 544), (545, 520, 543, 553), (524, 545, 553), (527, 512, 554, 538), (513, 527, 538), (546, 522, 554, 533), (546, 534, 514, 555), (555, 514, 529, 537), (557, 536, 512, 527), (521, 536, 557), (587, 595, 567), (580, 589, 566), (579, 589, 580), (576, 591, 571), (591, 576, 565), (573, 598, 564), (564, 599, 573), (569, 587, 584), (581, 587, 567), (588, 589, 567), (589, 582, 567), (579, 582, 589), (582, 579, 562), (577, 591, 568), (579, 596, 562), (596, 590, 571), (566, 590, 580), (566, 576, 590), (576, 597, 565), (566, 597, 576), (583, 598, 566), (598, 578, 564), (574, 599, 564), (600, 574, 561), (592, 586, 570), (592, 593, 572), (568, 593, 585), (565, 601, 591), (570, 586, 602), (560, 581, 602), (594, 581, 567), (594, 603, 570), (582, 594, 567), (603, 585, 570), (568, 585, 577), (578, 604, 564), (563, 604, 578), (569, 604, 563), (605, 575, 561), (597, 566, 598, 573), (595, 587, 569, 563), (565, 597, 573), (601, 565, 573, 599), (572, 601, 599), (606, 574, 564, 604), (604, 569, 605, 606), (606, 605, 561, 574), (581, 560, 584, 587), (607, 595, 563, 583), (607, 583, 566, 588), (607, 588, 567, 595), (577, 596, 571, 591), (566, 589, 588), (562, 596, 577), (598, 583, 563, 578), (579, 590, 596), (579, 580, 590), (571, 590, 576), (574, 600, 572, 599), (592, 600, 561, 586), (593, 592, 570, 585), (572, 600, 592), (593, 568, 591, 601), (572, 593, 601), (575, 560, 602, 586), (561, 575, 586), (594, 570, 602, 581), (594, 582, 562, 603), (603, 562, 577, 585), (605, 584, 560, 575), (569, 584, 605), (635, 643, 615), (628, 637, 614), (627, 637, 628), (624, 639, 619), (639, 624, 613), (621, 646, 612), (612, 647, 621), (617, 635, 632), (629, 635, 615), (636, 637, 615), (637, 630, 615), (627, 630, 637), (630, 627, 610), (625, 639, 616), (627, 644, 610), (644, 638, 619), (614, 638, 628), (614, 624, 638), (624, 645, 613), (614, 645, 624), (631, 646, 614), (646, 626, 612), (622, 647, 612), (648, 622, 609), (640, 634, 618), (640, 641, 620), (616, 641, 633), (613, 649, 639), (618, 634, 650), (608, 629, 650), (642, 629, 615), (642, 651, 618), (630, 642, 615), (651, 633, 618), (616, 633, 625), (626, 652, 612), (611, 652, 626), (617, 652, 611), (653, 623, 609), (645, 614, 646, 621), (643, 635, 617, 611), (613, 645, 621), (649, 613, 621, 647), (620, 649, 647), (654, 622, 612, 652), (652, 617, 653, 654), (654, 653, 609, 622), (629, 608, 632, 635), (655, 643, 611, 631), (655, 631, 614, 636), (655, 636, 615, 643), (625, 644, 619, 639), (614, 637, 636), (610, 644, 625), (646, 631, 611, 626), (627, 638, 644), (627, 628, 638), (619, 638, 624), (622, 648, 620, 647), (640, 648, 609, 634), (641, 640, 618, 633), (620, 648, 640), (641, 616, 639, 649), (620, 641, 649), (623, 608, 650, 634), (609, 623, 634), (642, 618, 650, 629), (642, 630, 610, 651), (651, 610, 625, 633), (653, 632, 608, 623), (617, 632, 653)])
me_cube_018.polygons.foreach_set('material_index', [0, 0, 0, 0, 0, 0, 1, 1, 1, 1, 1, 1, 1, 1, 1, 1, 1, 1, 1, 1, 1, 1, 1, 1, 1, 1, 1, 1, 1, 1, 1, 1, 1, 1, 1, 1, 1, 1, 1, 1, 1, 1, 1, 1, 1, 1, 1, 1, 1, 1, 1, 1, 1, 1, 1, 1, 1, 1, 1, 1, 1, 1, 1, 1, 1, 1, 2, 2, 2, 2, 2, 2, 2, 2, 2, 2, 2, 2, 2, 2, 2, 2, 2, 2, 2, 2, 2, 2, 2, 2, 2, 2, 2, 2, 2, 2, 2, 2, 2, 2, 2, 2, 2, 2, 2, 2, 2, 2, 2, 2, 2, 2, 2, 2, 2, 2, 2, 2, 2, 2, 2, 2, 2, 2, 2, 2, 2, 2, 2, 2, 2, 2, 2, 2, 2, 2, 2, 2, 2, 2, 2, 2, 2, 2, 2, 2, 2, 2, 2, 2, 2, 2, 2, 2, 2, 2, 2, 2, 2, 2, 2, 2, 2, 2, 2, 2, 2, 2, 2, 2, 2, 2, 2, 2, 2, 2, 2, 2, 2, 2, 2, 2, 2, 2, 2, 2, 2, 2, 2, 2, 2, 2, 2, 2, 2, 2, 2, 2, 2, 2, 2, 2, 2, 2, 2, 2, 2, 2, 2, 2, 2, 2, 2, 2, 2, 2, 2, 2, 2, 2, 2, 2, 2, 2, 2, 2, 2, 2, 2, 2, 2, 2, 2, 2, 2, 2, 2, 2, 2, 2, 2, 2, 2, 2, 2, 2, 2, 2, 2, 2, 2, 2, 2, 2, 2, 2, 2, 2, 2, 2, 2, 2, 2, 2, 2, 2, 2, 2, 2, 2, 2, 2, 2, 2, 2, 2, 2, 2, 2, 2, 2, 2, 2, 2, 2, 2, 2, 2, 2, 2, 2, 2, 2, 2, 2, 2, 2, 2, 2, 2, 2, 2, 2, 2, 2, 2, 2, 2, 2, 2, 2, 2, 2, 2, 2, 2, 2, 2, 2, 2, 2, 2, 2, 2, 2, 2, 2, 2, 2, 2, 2, 2, 2, 2, 2, 2, 2, 2, 2, 2, 2, 2, 2, 2, 2, 2, 2, 2, 2, 2, 2, 2, 2, 2, 2, 2, 2, 2, 2, 2, 2, 2, 2, 2, 2, 2, 2, 2, 2, 2, 2, 2, 2, 2, 2, 2, 2, 2, 2, 2, 2, 2, 2, 2, 2, 2, 2, 2, 2, 2, 2, 2, 2, 2, 2, 2, 2, 2, 2, 2, 2, 2, 2, 2, 2, 2, 2, 2, 2, 2, 2, 2, 2, 2, 2, 2, 2, 2, 2, 2, 2, 2, 2, 2, 2, 2, 2, 2, 2, 2, 2, 2, 2, 2, 2, 2, 2, 2, 2, 2, 2, 2, 2, 2, 2, 2, 2, 2, 2, 2, 2, 2, 2, 2, 2, 2, 2, 2, 2, 2, 2, 2, 2, 2, 2, 2, 2, 2, 2, 2, 2, 2, 2, 2, 2, 2, 2, 2, 2, 2, 2, 2, 2, 2, 2, 2, 2, 2, 2, 2, 2, 2, 2, 2, 2, 2, 2, 2, 2, 2, 2, 2, 2, 2, 2, 2, 2, 2, 2, 2, 2, 2, 2, 2, 2, 2, 2, 2, 2, 2, 2, 2, 2, 2, 2, 2, 2, 2, 2, 2, 2, 2, 2, 2, 2, 2, 2, 2, 2, 2, 2, 2, 2, 2, 2, 2, 2, 2, 2, 2, 2, 2, 2, 2, 2, 2, 2, 2, 2, 2, 2, 2, 2, 2, 2, 2, 2, 2, 2, 2, 2, 2, 2, 2, 2, 2, 2, 2, 2, 2, 2, 2, 2, 2, 2, 2, 2, 2, 2, 2, 2, 2, 2, 2, 2, 2, 2, 2, 2, 2, 2, 2, 2, 2, 2, 2, 2, 2, 2, 2, 2, 2, 2, 2, 2, 2, 2, 2, 2, 2, 2, 2, 2, 2, 2, 2, 2, 2, 2, 2, 2, 2, 2, 2, 2, 2, 2, 2, 2, 2, 2, 2, 2, 2, 2, 2, 2, 2, 2, 2, 2, 2, 2, 2, 2, 2, 2, 2, 2, 2, 2, 2, 2, 2, 2, 2, 2, 2, 2, 2, 2, 2, 2, 2, 2, 2, 2, 2, 2, 2, 2, 2, 2, 2, 2, 2, 2, 2, 2, 2, 2, 2, 2, 2, 2, 2, 2, 2, 2, 2, 2, 2, 2, 2, 2, 2, 2, 2, 2, 2, 2, 2, 2, 2, 2, 2, 2, 2, 2, 2, 2, 2, 2, 2, 2, 2, 2, 2, 2, 2, 2, 2, 2, 2, 2, 2, 2, 2, 2, 2, 2, 2, 2, 2, 2, 2, 2, 2, 2, 2, 2, 2, 2, 2, 2, 2, 2, 2, 2, 2, 2, 2, 2, 2, 2, 2, 2, 2, 2, 2, 2, 2, 2, 2, 2, 2, 2, 2, 2, 2, 2, 2, 2, 2, 2, 2, 2, 2, 2, 2, 2, 2, 2, 2, 2, 2, 2, 2, 2, 2, 2, 2, 2, 2, 2, 2, 2, 2, 2, 2, 2, 2, 2, 2, 2, 2, 2, 2, 2, 2, 2, 2, 2, 2, 2, 2, 2, 2, 2, 2, 2, 2, 2, 2, 2, 2, 2, 2, 2, 2, 2, 2, 2, 2, 2, 2, 2, 2, 2, 2, 2, 2, 2, 2, 2, 2, 2, 2, 2, 2, 2, 2, 2, 2, 2, 2, 2, 2, 2, 2, 2, 2, 2, 2, 2, 2, 2, 2, 2, 2, 2, 2, 2, 2, 2, 2, 2, 2, 2, 2, 2, 2, 2, 2, 2, 2, 2, 2, 2, 2, 2, 2, 2, 2, 2, 2, 2, 2, 2, 2, 2, 2, 2, 2, 2, 2, 2, 2])
_uv = me_cube_018.uv_layers.new(name='UVMap')
_uv.uv.foreach_set('vector', [0.375, 0.0, 0.625, 0.0, 0.625, 0.25, 0.375, 0.25, 0.375, 0.25, 0.625, 0.25, 0.625, 0.5, 0.375, 0.5, 0.375, 0.5, 0.625, 0.5, 0.625, 0.75, 0.375, 0.75, 0.375, 0.75, 0.625, 0.75, 0.625, 1.0, 0.375, 1.0, 0.125, 0.5, 0.375, 0.5, 0.375, 0.75, 0.125, 0.75, 0.625, 0.5, 0.875, 0.5, 0.875, 0.75, 0.625, 0.75, 0.75, 0.5, 0.875, 0.5, 0.875, 0.75, 0.75, 0.75, 0.375, 0.875, 0.625, 0.875, 0.625, 1.0, 0.375, 1.0, 0.375, 0.0, 0.625, 0.0, 0.625, 0.25, 0.375, 0.25, 0.25, 0.5, 0.375, 0.5, 0.375, 0.75, 0.25, 0.75, 0.375, 0.5, 0.625, 0.5, 0.625, 0.75, 0.375, 0.75, 0.375, 0.375, 0.625, 0.375, 0.625, 0.5, 0.375, 0.5, 0.375, 0.25, 0.625, 0.25, 0.625, 0.375, 0.375, 0.375, 0.125, 0.5, 0.25, 0.5, 0.25, 0.75, 0.125, 0.75, 0.375, 0.75, 0.625, 0.75, 0.625, 0.875, 0.375, 0.875, 0.625, 0.5, 0.75, 0.5, 0.75, 0.75, 0.625, 0.75, 0.75, 0.5, 0.875, 0.5, 0.875, 0.75, 0.75, 0.75, 0.375, 0.875, 0.625, 0.875, 0.625, 1.0, 0.375, 1.0, 0.375, 0.0, 0.625, 0.0, 0.625, 0.25, 0.375, 0.25, 0.25, 0.5, 0.375, 0.5, 0.375, 0.75, 0.25, 0.75, 0.375, 0.5, 0.625, 0.5, 0.625, 0.75, 0.375, 0.75, 0.375, 0.375, 0.625, 0.375, 0.625, 0.5, 0.375, 0.5, 0.375, 0.25, 0.625, 0.25, 0.625, 0.375, 0.375, 0.375, 0.125, 0.5, 0.25, 0.5, 0.25, 0.75, 0.125, 0.75, 0.375, 0.75, 0.625, 0.75, 0.625, 0.875, 0.375, 0.875, 0.625, 0.5, 0.75, 0.5, 0.75, 0.75, 0.625, 0.75, 0.75, 0.5, 0.875, 0.5, 0.875, 0.75, 0.75, 0.75, 0.375, 0.875, 0.625, 0.875, 0.625, 1.0, 0.375, 1.0, 0.375, 0.0, 0.625, 0.0, 0.625, 0.25, 0.375, 0.25, 0.25, 0.5, 0.375, 0.5, 0.375, 0.75, 0.25, 0.75, 0.375, 0.5, 0.625, 0.5, 0.625, 0.75, 0.375, 0.75, 0.375, 0.375, 0.625, 0.375, 0.625, 0.5, 0.375, 0.5, 0.375, 0.25, 0.625, 0.25, 0.625, 0.375, 0.375, 0.375, 0.125, 0.5, 0.25, 0.5, 0.25, 0.75, 0.125, 0.75, 0.375, 0.75, 0.625, 0.75, 0.625, 0.875, 0.375, 0.875, 0.625, 0.5, 0.75, 0.5, 0.75, 0.75, 0.625, 0.75, 0.75, 0.5, 0.875, 0.5, 0.875, 0.75, 0.75, 0.75, 0.375, 0.875, 0.625, 0.875, 0.625, 1.0, 0.375, 1.0, 0.375, 0.0, 0.625, 0.0, 0.625, 0.25, 0.375, 0.25, 0.25, 0.5, 0.375, 0.5, 0.375, 0.75, 0.25, 0.75, 0.375, 0.5, 0.625, 0.5, 0.625, 0.75, 0.375, 0.75, 0.375, 0.375, 0.625, 0.375, 0.625, 0.5, 0.375, 0.5, 0.375, 0.25, 0.625, 0.25, 0.625, 0.375, 0.375, 0.375, 0.125, 0.5, 0.25, 0.5, 0.25, 0.75, 0.125, 0.75, 0.375, 0.75, 0.625, 0.75, 0.625, 0.875, 0.375, 0.875, 0.625, 0.5, 0.75, 0.5, 0.75, 0.75, 0.625, 0.75, 0.75, 0.5, 0.875, 0.5, 0.875, 0.75, 0.75, 0.75, 0.375, 0.875, 0.625, 0.875, 0.625, 1.0, 0.375, 1.0, 0.375, 0.0, 0.625, 0.0, 0.625, 0.25, 0.375, 0.25, 0.25, 0.5, 0.375, 0.5, 0.375, 0.75, 0.25, 0.75, 0.375, 0.5, 0.625, 0.5, 0.625, 0.75, 0.375, 0.75, 0.375, 0.375, 0.625, 0.375, 0.625, 0.5, 0.375, 0.5, 0.375, 0.25, 0.625, 0.25, 0.625, 0.375, 0.375, 0.375, 0.125, 0.5, 0.25, 0.5, 0.25, 0.75, 0.125, 0.75, 0.375, 0.75, 0.625, 0.75, 0.625, 0.875, 0.375, 0.875, 0.625, 0.5, 0.75, 0.5, 0.75, 0.75, 0.625, 0.75, 0.75, 0.5, 0.875, 0.5, 0.875, 0.75, 0.75, 0.75, 0.375, 0.875, 0.625, 0.875, 0.625, 1.0, 0.375, 1.0, 0.375, 0.0, 0.625, 0.0, 0.625, 0.25, 0.375, 0.25, 0.25, 0.5, 0.375, 0.5, 0.375, 0.75, 0.25, 0.75, 0.375, 0.5, 0.625, 0.5, 0.625, 0.75, 0.375, 0.75, 0.375, 0.375, 0.625, 0.375, 0.625, 0.5, 0.375, 0.5, 0.375, 0.25, 0.625, 0.25, 0.625, 0.375, 0.375, 0.375, 0.125, 0.5, 0.25, 0.5, 0.25, 0.75, 0.125, 0.75, 0.375, 0.75, 0.625, 0.75, 0.625, 0.875, 0.375, 0.875, 0.625, 0.5, 0.75, 0.5, 0.75, 0.75, 0.625, 0.75, 0.6936, 0.5318, 0.7773, 0.5414, 0.7042, 0.625, 0.8119, 0.7505, 0.7422, 0.7056, 0.8714, 0.684, 0.6969, 0.7666, 0.7422, 0.7056, 0.8119, 0.7505, 0.4697, 0.9601, 0.3998, 0.884, 0.441, 0.8518, 0.3998, 0.884, 0.4697, 0.9601, 0.4043, 0.9712, 0.3955, 0.105, 0.5004, 0.184, 0.3705, 0.2023, 0.1538, 0.572, 0.1821, 0.6172, 0.1322, 0.65, 0.7499, 0.4918, 0.6936, 0.5318, 0.6812, 0.4811, 0.6287, 0.5537, 0.6936, 0.5318, 0.7042, 0.625, 0.8158, 0.6604, 0.7422, 0.7056, 0.7042, 0.625, 0.7422, 0.7056, 0.6775, 0.7185, 0.7042, 0.625, 0.6969, 0.7666, 0.6775, 0.7185, 0.7422, 0.7056, 0.6775, 0.7185, 0.6969, 0.7666, 0.6334, 0.7916, 0.4621, 0.7987, 0.3923, 0.8253, 0.3029, 0.7892, 0.6186, 0.8425, 0.5636, 0.8404, 0.6334, 0.7916, 0.5636, 0.8404, 0.5545, 0.9123, 0.441, 0.8518, 0.5527, 0.98, 0.5545, 0.9123, 0.5992, 0.938, 0.5527, 0.98, 0.4697, 0.9601, 0.5545, 0.9123, 0.4806, 0.00412, 0.5026, 0.0468, 0.4088, 0.03296, 0.5706, 0.06244, 0.5026, 0.0468, 0.4806, 0.00412, 0.5697, 0.1874, 0.5004, 0.184, 0.5706, 0.06244, 0.5004, 0.184, 0.4934, 0.2292, 0.3705, 0.2023, 0.2238, 0.5422, 0.1821, 0.6172, 0.1538, 0.572, 0.2763, 0.5416, 0.2238, 0.5422, 0.2981, 0.4729, 0.3451, 0.5593, 0.4347, 0.517, 0.449, 0.6215, 0.3451, 0.5593, 0.3155, 0.679, 0.2732, 0.566, 0.3029, 0.7892, 0.3155, 0.679, 0.4224, 0.7171, 0.1538, 0.7216, 0.2107, 0.6939, 0.2157, 0.7615, 0.449, 0.6215, 0.4347, 0.517, 0.523, 0.5424, 0.6226, 0.4587, 0.6287, 0.5537, 0.523, 0.5424, 0.5745, 0.6295, 0.6287, 0.5537, 0.7042, 0.625, 0.5745, 0.6295, 0.5189, 0.7023, 0.449, 0.6215, 0.6775, 0.7185, 0.5745, 0.6295, 0.7042, 0.625, 0.5189, 0.7023, 0.4224, 0.7171, 0.449, 0.6215, 0.3029, 0.7892, 0.4224, 0.7171, 0.4621, 0.7987, 0.4934, 0.2292, 0.5049, 0.277, 0.3705, 0.2023, 0.5723, 0.2954, 0.5049, 0.277, 0.4934, 0.2292, 0.5739, 0.3679, 0.5049, 0.277, 0.5723, 0.2954, 0.4945, 0.4101, 0.4818, 0.456, 0.3358, 0.4192, 0.5026, 0.0468, 0.5706, 0.06244, 0.5004, 0.184, 0.3955, 0.105, 0.7773, 0.5414, 0.6936, 0.5318, 0.7499, 0.4918, 0.8224, 0.5045, 0.4088, 0.03296, 0.5026, 0.0468, 0.3955, 0.105, 0.2107, 0.6939, 0.1538, 0.7216, 0.1322, 0.65, 0.1821, 0.6172, 0.2732, 0.566, 0.2107, 0.6939, 0.1821, 0.6172, 0.4299, 0.3304, 0.3594, 0.3105, 0.3705, 0.2023, 0.5049, 0.277, 0.5049, 0.277, 0.5739, 0.3679, 0.4945, 0.4101, 0.4299, 0.3304, 0.4299, 0.3304, 0.4945, 0.4101, 0.3358, 0.4192, 0.3594, 0.3105, 0.6287, 0.5537, 0.6226, 0.4587, 0.6812, 0.4811, 0.6936, 0.5318, 0.8177, 0.5839, 0.7773, 0.5414, 0.8224, 0.5045, 0.8725, 0.565, 0.8177, 0.5839, 0.8725, 0.565, 0.8714, 0.684, 0.8158, 0.6604, 0.8177, 0.5839, 0.8158, 0.6604, 0.7042, 0.625, 0.7773, 0.5414, 0.4621, 0.7987, 0.5636, 0.8404, 0.441, 0.8518, 0.3923, 0.8253, 0.8714, 0.684, 0.7422, 0.7056, 0.8158, 0.6604, 0.6334, 0.7916, 0.5636, 0.8404, 0.4621, 0.7987, 0.5004, 0.184, 0.5697, 0.1874, 0.5723, 0.2954, 0.4934, 0.2292, 0.6186, 0.8425, 0.5545, 0.9123, 0.5636, 0.8404, 0.6186, 0.8425, 0.5992, 0.938, 0.5545, 0.9123, 0.441, 0.8518, 0.5545, 0.9123, 0.4697, 0.9601, 0.2238, 0.5422, 0.2763, 0.5416, 0.2732, 0.566, 0.1821, 0.6172, 0.3451, 0.5593, 0.2997, 0.5162, 0.3358, 0.4192, 0.4347, 0.517, 0.3155, 0.679, 0.3451, 0.5593, 0.449, 0.6215, 0.4224, 0.7171, 0.2732, 0.566, 0.2997, 0.5162, 0.3451, 0.5593, 0.3155, 0.679, 0.3029, 0.7892, 0.2157, 0.7615, 0.2107, 0.6939, 0.2732, 0.566, 0.3155, 0.679, 0.2107, 0.6939, 0.4818, 0.456, 0.6226, 0.4587, 0.523, 0.5424, 0.4347, 0.517, 0.3358, 0.4192, 0.4818, 0.456, 0.4347, 0.517, 0.5745, 0.6295, 0.449, 0.6215, 0.523, 0.5424, 0.6287, 0.5537, 0.5745, 0.6295, 0.6775, 0.7185, 0.6334, 0.7916, 0.5189, 0.7023, 0.5189, 0.7023, 0.6334, 0.7916, 0.4621, 0.7987, 0.4224, 0.7171, 0.4945, 0.4101, 0.588, 0.4194, 0.6226, 0.4587, 0.4818, 0.456, 0.5739, 0.3679, 0.588, 0.4194, 0.4945, 0.4101, 0.6936, 0.5318, 0.7773, 0.5414, 0.7042, 0.625, 0.8119, 0.7505, 0.7422, 0.7056, 0.8714, 0.684, 0.6969, 0.7666, 0.7422, 0.7056, 0.8119, 0.7505, 0.4697, 0.9601, 0.3998, 0.884, 0.441, 0.8518, 0.3998, 0.884, 0.4697, 0.9601, 0.4043, 0.9712, 0.3955, 0.105, 0.5004, 0.184, 0.3705, 0.2023, 0.1538, 0.572, 0.1821, 0.6172, 0.1322, 0.65, 0.7499, 0.4918, 0.6936, 0.5318, 0.6812, 0.4811, 0.6287, 0.5537, 0.6936, 0.5318, 0.7042, 0.625, 0.8158, 0.6604, 0.7422, 0.7056, 0.7042, 0.625, 0.7422, 0.7056, 0.6775, 0.7185, 0.7042, 0.625, 0.6969, 0.7666, 0.6775, 0.7185, 0.7422, 0.7056, 0.6775, 0.7185, 0.6969, 0.7666, 0.6334, 0.7916, 0.4621, 0.7987, 0.3923, 0.8253, 0.3029, 0.7892, 0.6186, 0.8425, 0.5636, 0.8404, 0.6334, 0.7916, 0.5636, 0.8404, 0.5545, 0.9123, 0.441, 0.8518, 0.5527, 0.98, 0.5545, 0.9123, 0.5992, 0.938, 0.5527, 0.98, 0.4697, 0.9601, 0.5545, 0.9123, 0.4806, 0.00412, 0.5026, 0.0468, 0.4088, 0.03296, 0.5706, 0.06244, 0.5026, 0.0468, 0.4806, 0.00412, 0.5697, 0.1874, 0.5004, 0.184, 0.5706, 0.06244, 0.5004, 0.184, 0.4934, 0.2292, 0.3705, 0.2023, 0.2238, 0.5422, 0.1821, 0.6172, 0.1538, 0.572, 0.2763, 0.5416, 0.2238, 0.5422, 0.2981, 0.4729, 0.3451, 0.5593, 0.4347, 0.517, 0.449, 0.6215, 0.3451, 0.5593, 0.3155, 0.679, 0.2732, 0.566, 0.3029, 0.7892, 0.3155, 0.679, 0.4224, 0.7171, 0.1538, 0.7216, 0.2107, 0.6939, 0.2157, 0.7615, 0.449, 0.6215, 0.4347, 0.517, 0.523, 0.5424, 0.6226, 0.4587, 0.6287, 0.5537, 0.523, 0.5424, 0.5745, 0.6295, 0.6287, 0.5537, 0.7042, 0.625, 0.5745, 0.6295, 0.5189, 0.7023, 0.449, 0.6215, 0.6775, 0.7185, 0.5745, 0.6295, 0.7042, 0.625, 0.5189, 0.7023, 0.4224, 0.7171, 0.449, 0.6215, 0.3029, 0.7892, 0.4224, 0.7171, 0.4621, 0.7987, 0.4934, 0.2292, 0.5049, 0.277, 0.3705, 0.2023, 0.5723, 0.2954, 0.5049, 0.277, 0.4934, 0.2292, 0.5739, 0.3679, 0.5049, 0.277, 0.5723, 0.2954, 0.4945, 0.4101, 0.4818, 0.456, 0.3358, 0.4192, 0.5026, 0.0468, 0.5706, 0.06244, 0.5004, 0.184, 0.3955, 0.105, 0.7773, 0.5414, 0.6936, 0.5318, 0.7499, 0.4918, 0.8224, 0.5045, 0.4088, 0.03296, 0.5026, 0.0468, 0.3955, 0.105, 0.2107, 0.6939, 0.1538, 0.7216, 0.1322, 0.65, 0.1821, 0.6172, 0.2732, 0.566, 0.2107, 0.6939, 0.1821, 0.6172, 0.4299, 0.3304, 0.3594, 0.3105, 0.3705, 0.2023, 0.5049, 0.277, 0.5049, 0.277, 0.5739, 0.3679, 0.4945, 0.4101, 0.4299, 0.3304, 0.4299, 0.3304, 0.4945, 0.4101, 0.3358, 0.4192, 0.3594, 0.3105, 0.6287, 0.5537, 0.6226, 0.4587, 0.6812, 0.4811, 0.6936, 0.5318, 0.8177, 0.5839, 0.7773, 0.5414, 0.8224, 0.5045, 0.8725, 0.565, 0.8177, 0.5839, 0.8725, 0.565, 0.8714, 0.684, 0.8158, 0.6604, 0.8177, 0.5839, 0.8158, 0.6604, 0.7042, 0.625, 0.7773, 0.5414, 0.4621, 0.7987, 0.5636, 0.8404, 0.441, 0.8518, 0.3923, 0.8253, 0.8714, 0.684, 0.7422, 0.7056, 0.8158, 0.6604, 0.6334, 0.7916, 0.5636, 0.8404, 0.4621, 0.7987, 0.5004, 0.184, 0.5697, 0.1874, 0.5723, 0.2954, 0.4934, 0.2292, 0.6186, 0.8425, 0.5545, 0.9123, 0.5636, 0.8404, 0.6186, 0.8425, 0.5992, 0.938, 0.5545, 0.9123, 0.441, 0.8518, 0.5545, 0.9123, 0.4697, 0.9601, 0.2238, 0.5422, 0.2763, 0.5416, 0.2732, 0.566, 0.1821, 0.6172, 0.3451, 0.5593, 0.2997, 0.5162, 0.3358, 0.4192, 0.4347, 0.517, 0.3155, 0.679, 0.3451, 0.5593, 0.449, 0.6215, 0.4224, 0.7171, 0.2732, 0.566, 0.2997, 0.5162, 0.3451, 0.5593, 0.3155, 0.679, 0.3029, 0.7892, 0.2157, 0.7615, 0.2107, 0.6939, 0.2732, 0.566, 0.3155, 0.679, 0.2107, 0.6939, 0.4818, 0.456, 0.6226, 0.4587, 0.523, 0.5424, 0.4347, 0.517, 0.3358, 0.4192, 0.4818, 0.456, 0.4347, 0.517, 0.5745, 0.6295, 0.449, 0.6215, 0.523, 0.5424, 0.6287, 0.5537, 0.5745, 0.6295, 0.6775, 0.7185, 0.6334, 0.7916, 0.5189, 0.7023, 0.5189, 0.7023, 0.6334, 0.7916, 0.4621, 0.7987, 0.4224, 0.7171, 0.4945, 0.4101, 0.588, 0.4194, 0.6226, 0.4587, 0.4818, 0.456, 0.5739, 0.3679, 0.588, 0.4194, 0.4945, 0.4101, 0.6936, 0.5318, 0.7773, 0.5414, 0.7042, 0.625, 0.8119, 0.7505, 0.7422, 0.7056, 0.8714, 0.684, 0.6969, 0.7666, 0.7422, 0.7056, 0.8119, 0.7505, 0.4697, 0.9601, 0.3998, 0.884, 0.441, 0.8518, 0.3998, 0.884, 0.4697, 0.9601, 0.4043, 0.9712, 0.3955, 0.105, 0.5004, 0.184, 0.3705, 0.2023, 0.1538, 0.572, 0.1821, 0.6172, 0.1322, 0.65, 0.7499, 0.4918, 0.6936, 0.5318, 0.6812, 0.4811, 0.6287, 0.5537, 0.6936, 0.5318, 0.7042, 0.625, 0.8158, 0.6604, 0.7422, 0.7056, 0.7042, 0.625, 0.7422, 0.7056, 0.6775, 0.7185, 0.7042, 0.625, 0.6969, 0.7666, 0.6775, 0.7185, 0.7422, 0.7056, 0.6775, 0.7185, 0.6969, 0.7666, 0.6334, 0.7916, 0.4621, 0.7987, 0.3923, 0.8253, 0.3029, 0.7892, 0.6186, 0.8425, 0.5636, 0.8404, 0.6334, 0.7916, 0.5636, 0.8404, 0.5545, 0.9123, 0.441, 0.8518, 0.5527, 0.98, 0.5545, 0.9123, 0.5992, 0.938, 0.5527, 0.98, 0.4697, 0.9601, 0.5545, 0.9123, 0.4806, 0.00412, 0.5026, 0.0468, 0.4088, 0.03296, 0.5706, 0.06244, 0.5026, 0.0468, 0.4806, 0.00412, 0.5697, 0.1874, 0.5004, 0.184, 0.5706, 0.06244, 0.5004, 0.184, 0.4934, 0.2292, 0.3705, 0.2023, 0.2238, 0.5422, 0.1821, 0.6172, 0.1538, 0.572, 0.2763, 0.5416, 0.2238, 0.5422, 0.2981, 0.4729, 0.3451, 0.5593, 0.4347, 0.517, 0.449, 0.6215, 0.3451, 0.5593, 0.3155, 0.679, 0.2732, 0.566, 0.3029, 0.7892, 0.3155, 0.679, 0.4224, 0.7171, 0.1538, 0.7216, 0.2107, 0.6939, 0.2157, 0.7615, 0.449, 0.6215, 0.4347, 0.517, 0.523, 0.5424, 0.6226, 0.4587, 0.6287, 0.5537, 0.523, 0.5424, 0.5745, 0.6295, 0.6287, 0.5537, 0.7042, 0.625, 0.5745, 0.6295, 0.5189, 0.7023, 0.449, 0.6215, 0.6775, 0.7185, 0.5745, 0.6295, 0.7042, 0.625, 0.5189, 0.7023, 0.4224, 0.7171, 0.449, 0.6215, 0.3029, 0.7892, 0.4224, 0.7171, 0.4621, 0.7987, 0.4934, 0.2292, 0.5049, 0.277, 0.3705, 0.2023, 0.5723, 0.2954, 0.5049, 0.277, 0.4934, 0.2292, 0.5739, 0.3679, 0.5049, 0.277, 0.5723, 0.2954, 0.4945, 0.4101, 0.4818, 0.456, 0.3358, 0.4192, 0.5026, 0.0468, 0.5706, 0.06244, 0.5004, 0.184, 0.3955, 0.105, 0.7773, 0.5414, 0.6936, 0.5318, 0.7499, 0.4918, 0.8224, 0.5045, 0.4088, 0.03296, 0.5026, 0.0468, 0.3955, 0.105, 0.2107, 0.6939, 0.1538, 0.7216, 0.1322, 0.65, 0.1821, 0.6172, 0.2732, 0.566, 0.2107, 0.6939, 0.1821, 0.6172, 0.4299, 0.3304, 0.3594, 0.3105, 0.3705, 0.2023, 0.5049, 0.277, 0.5049, 0.277, 0.5739, 0.3679, 0.4945, 0.4101, 0.4299, 0.3304, 0.4299, 0.3304, 0.4945, 0.4101, 0.3358, 0.4192, 0.3594, 0.3105, 0.6287, 0.5537, 0.6226, 0.4587, 0.6812, 0.4811, 0.6936, 0.5318, 0.8177, 0.5839, 0.7773, 0.5414, 0.8224, 0.5045, 0.8725, 0.565, 0.8177, 0.5839, 0.8725, 0.565, 0.8714, 0.684, 0.8158, 0.6604, 0.8177, 0.5839, 0.8158, 0.6604, 0.7042, 0.625, 0.7773, 0.5414, 0.4621, 0.7987, 0.5636, 0.8404, 0.441, 0.8518, 0.3923, 0.8253, 0.8714, 0.684, 0.7422, 0.7056, 0.8158, 0.6604, 0.6334, 0.7916, 0.5636, 0.8404, 0.4621, 0.7987, 0.5004, 0.184, 0.5697, 0.1874, 0.5723, 0.2954, 0.4934, 0.2292, 0.6186, 0.8425, 0.5545, 0.9123, 0.5636, 0.8404, 0.6186, 0.8425, 0.5992, 0.938, 0.5545, 0.9123, 0.441, 0.8518, 0.5545, 0.9123, 0.4697, 0.9601, 0.2238, 0.5422, 0.2763, 0.5416, 0.2732, 0.566, 0.1821, 0.6172, 0.3451, 0.5593, 0.2997, 0.5162, 0.3358, 0.4192, 0.4347, 0.517, 0.3155, 0.679, 0.3451, 0.5593, 0.449, 0.6215, 0.4224, 0.7171, 0.2732, 0.566, 0.2997, 0.5162, 0.3451, 0.5593, 0.3155, 0.679, 0.3029, 0.7892, 0.2157, 0.7615, 0.2107, 0.6939, 0.2732, 0.566, 0.3155, 0.679, 0.2107, 0.6939, 0.4818, 0.456, 0.6226, 0.4587, 0.523, 0.5424, 0.4347, 0.517, 0.3358, 0.4192, 0.4818, 0.456, 0.4347, 0.517, 0.5745, 0.6295, 0.449, 0.6215, 0.523, 0.5424, 0.6287, 0.5537, 0.5745, 0.6295, 0.6775, 0.7185, 0.6334, 0.7916, 0.5189, 0.7023, 0.5189, 0.7023, 0.6334, 0.7916, 0.4621, 0.7987, 0.4224, 0.7171, 0.4945, 0.4101, 0.588, 0.4194, 0.6226, 0.4587, 0.4818, 0.456, 0.5739, 0.3679, 0.588, 0.4194, 0.4945, 0.4101, 0.6936, 0.5318, 0.7773, 0.5414, 0.7042, 0.625, 0.8119, 0.7505, 0.7422, 0.7056, 0.8714, 0.684, 0.6969, 0.7666, 0.7422, 0.7056, 0.8119, 0.7505, 0.4697, 0.9601, 0.3998, 0.884, 0.441, 0.8518, 0.3998, 0.884, 0.4697, 0.9601, 0.4043, 0.9712, 0.3955, 0.105, 0.5004, 0.184, 0.3705, 0.2023, 0.1538, 0.572, 0.1821, 0.6172, 0.1322, 0.65, 0.7499, 0.4918, 0.6936, 0.5318, 0.6812, 0.4811, 0.6287, 0.5537, 0.6936, 0.5318, 0.7042, 0.625, 0.8158, 0.6604, 0.7422, 0.7056, 0.7042, 0.625, 0.7422, 0.7056, 0.6775, 0.7185, 0.7042, 0.625, 0.6969, 0.7666, 0.6775, 0.7185, 0.7422, 0.7056, 0.6775, 0.7185, 0.6969, 0.7666, 0.6334, 0.7916, 0.4621, 0.7987, 0.3923, 0.8253, 0.3029, 0.7892, 0.6186, 0.8425, 0.5636, 0.8404, 0.6334, 0.7916, 0.5636, 0.8404, 0.5545, 0.9123, 0.441, 0.8518, 0.5527, 0.98, 0.5545, 0.9123, 0.5992, 0.938, 0.5527, 0.98, 0.4697, 0.9601, 0.5545, 0.9123, 0.4806, 0.00412, 0.5026, 0.0468, 0.4088, 0.03296, 0.5706, 0.06244, 0.5026, 0.0468, 0.4806, 0.00412, 0.5697, 0.1874, 0.5004, 0.184, 0.5706, 0.06244, 0.5004, 0.184, 0.4934, 0.2292, 0.3705, 0.2023, 0.2238, 0.5422, 0.1821, 0.6172, 0.1538, 0.572, 0.2763, 0.5416, 0.2238, 0.5422, 0.2981, 0.4729, 0.3451, 0.5593, 0.4347, 0.517, 0.449, 0.6215, 0.3451, 0.5593, 0.3155, 0.679, 0.2732, 0.566, 0.3029, 0.7892, 0.3155, 0.679, 0.4224, 0.7171, 0.1538, 0.7216, 0.2107, 0.6939, 0.2157, 0.7615, 0.449, 0.6215, 0.4347, 0.517, 0.523, 0.5424, 0.6226, 0.4587, 0.6287, 0.5537, 0.523, 0.5424, 0.5745, 0.6295, 0.6287, 0.5537, 0.7042, 0.625, 0.5745, 0.6295, 0.5189, 0.7023, 0.449, 0.6215, 0.6775, 0.7185, 0.5745, 0.6295, 0.7042, 0.625, 0.5189, 0.7023, 0.4224, 0.7171, 0.449, 0.6215, 0.3029, 0.7892, 0.4224, 0.7171, 0.4621, 0.7987, 0.4934, 0.2292, 0.5049, 0.277, 0.3705, 0.2023, 0.5723, 0.2954, 0.5049, 0.277, 0.4934, 0.2292, 0.5739, 0.3679, 0.5049, 0.277, 0.5723, 0.2954, 0.4945, 0.4101, 0.4818, 0.456, 0.3358, 0.4192, 0.5026, 0.0468, 0.5706, 0.06244, 0.5004, 0.184, 0.3955, 0.105, 0.7773, 0.5414, 0.6936, 0.5318, 0.7499, 0.4918, 0.8224, 0.5045, 0.4088, 0.03296, 0.5026, 0.0468, 0.3955, 0.105, 0.2107, 0.6939, 0.1538, 0.7216, 0.1322, 0.65, 0.1821, 0.6172, 0.2732, 0.566, 0.2107, 0.6939, 0.1821, 0.6172, 0.4299, 0.3304, 0.3594, 0.3105, 0.3705, 0.2023, 0.5049, 0.277, 0.5049, 0.277, 0.5739, 0.3679, 0.4945, 0.4101, 0.4299, 0.3304, 0.4299, 0.3304, 0.4945, 0.4101, 0.3358, 0.4192, 0.3594, 0.3105, 0.6287, 0.5537, 0.6226, 0.4587, 0.6812, 0.4811, 0.6936, 0.5318, 0.8177, 0.5839, 0.7773, 0.5414, 0.8224, 0.5045, 0.8725, 0.565, 0.8177, 0.5839, 0.8725, 0.565, 0.8714, 0.684, 0.8158, 0.6604, 0.8177, 0.5839, 0.8158, 0.6604, 0.7042, 0.625, 0.7773, 0.5414, 0.4621, 0.7987, 0.5636, 0.8404, 0.441, 0.8518, 0.3923, 0.8253, 0.8714, 0.684, 0.7422, 0.7056, 0.8158, 0.6604, 0.6334, 0.7916, 0.5636, 0.8404, 0.4621, 0.7987, 0.5004, 0.184, 0.5697, 0.1874, 0.5723, 0.2954, 0.4934, 0.2292, 0.6186, 0.8425, 0.5545, 0.9123, 0.5636, 0.8404, 0.6186, 0.8425, 0.5992, 0.938, 0.5545, 0.9123, 0.441, 0.8518, 0.5545, 0.9123, 0.4697, 0.9601, 0.2238, 0.5422, 0.2763, 0.5416, 0.2732, 0.566, 0.1821, 0.6172, 0.3451, 0.5593, 0.2997, 0.5162, 0.3358, 0.4192, 0.4347, 0.517, 0.3155, 0.679, 0.3451, 0.5593, 0.449, 0.6215, 0.4224, 0.7171, 0.2732, 0.566, 0.2997, 0.5162, 0.3451, 0.5593, 0.3155, 0.679, 0.3029, 0.7892, 0.2157, 0.7615, 0.2107, 0.6939, 0.2732, 0.566, 0.3155, 0.679, 0.2107, 0.6939, 0.4818, 0.456, 0.6226, 0.4587, 0.523, 0.5424, 0.4347, 0.517, 0.3358, 0.4192, 0.4818, 0.456, 0.4347, 0.517, 0.5745, 0.6295, 0.449, 0.6215, 0.523, 0.5424, 0.6287, 0.5537, 0.5745, 0.6295, 0.6775, 0.7185, 0.6334, 0.7916, 0.5189, 0.7023, 0.5189, 0.7023, 0.6334, 0.7916, 0.4621, 0.7987, 0.4224, 0.7171, 0.4945, 0.4101, 0.588, 0.4194, 0.6226, 0.4587, 0.4818, 0.456, 0.5739, 0.3679, 0.588, 0.4194, 0.4945, 0.4101, 0.6936, 0.5318, 0.7773, 0.5414, 0.7042, 0.625, 0.8119, 0.7505, 0.7422, 0.7056, 0.8714, 0.684, 0.6969, 0.7666, 0.7422, 0.7056, 0.8119, 0.7505, 0.4697, 0.9601, 0.3998, 0.884, 0.441, 0.8518, 0.3998, 0.884, 0.4697, 0.9601, 0.4043, 0.9712, 0.3955, 0.105, 0.5004, 0.184, 0.3705, 0.2023, 0.1538, 0.572, 0.1821, 0.6172, 0.1322, 0.65, 0.7499, 0.4918, 0.6936, 0.5318, 0.6812, 0.4811, 0.6287, 0.5537, 0.6936, 0.5318, 0.7042, 0.625, 0.8158, 0.6604, 0.7422, 0.7056, 0.7042, 0.625, 0.7422, 0.7056, 0.6775, 0.7185, 0.7042, 0.625, 0.6969, 0.7666, 0.6775, 0.7185, 0.7422, 0.7056, 0.6775, 0.7185, 0.6969, 0.7666, 0.6334, 0.7916, 0.4621, 0.7987, 0.3923, 0.8253, 0.3029, 0.7892, 0.6186, 0.8425, 0.5636, 0.8404, 0.6334, 0.7916, 0.5636, 0.8404, 0.5545, 0.9123, 0.441, 0.8518, 0.5527, 0.98, 0.5545, 0.9123, 0.5992, 0.938, 0.5527, 0.98, 0.4697, 0.9601, 0.5545, 0.9123, 0.4806, 0.00412, 0.5026, 0.0468, 0.4088, 0.03296, 0.5706, 0.06244, 0.5026, 0.0468, 0.4806, 0.00412, 0.5697, 0.1874, 0.5004, 0.184, 0.5706, 0.06244, 0.5004, 0.184, 0.4934, 0.2292, 0.3705, 0.2023, 0.2238, 0.5422, 0.1821, 0.6172, 0.1538, 0.572, 0.2763, 0.5416, 0.2238, 0.5422, 0.2981, 0.4729, 0.3451, 0.5593, 0.4347, 0.517, 0.449, 0.6215, 0.3451, 0.5593, 0.3155, 0.679, 0.2732, 0.566, 0.3029, 0.7892, 0.3155, 0.679, 0.4224, 0.7171, 0.1538, 0.7216, 0.2107, 0.6939, 0.2157, 0.7615, 0.449, 0.6215, 0.4347, 0.517, 0.523, 0.5424, 0.6226, 0.4587, 0.6287, 0.5537, 0.523, 0.5424, 0.5745, 0.6295, 0.6287, 0.5537, 0.7042, 0.625, 0.5745, 0.6295, 0.5189, 0.7023, 0.449, 0.6215, 0.6775, 0.7185, 0.5745, 0.6295, 0.7042, 0.625, 0.5189, 0.7023, 0.4224, 0.7171, 0.449, 0.6215, 0.3029, 0.7892, 0.4224, 0.7171, 0.4621, 0.7987, 0.4934, 0.2292, 0.5049, 0.277, 0.3705, 0.2023, 0.5723, 0.2954, 0.5049, 0.277, 0.4934, 0.2292, 0.5739, 0.3679, 0.5049, 0.277, 0.5723, 0.2954, 0.4945, 0.4101, 0.4818, 0.456, 0.3358, 0.4192, 0.5026, 0.0468, 0.5706, 0.06244, 0.5004, 0.184, 0.3955, 0.105, 0.7773, 0.5414, 0.6936, 0.5318, 0.7499, 0.4918, 0.8224, 0.5045, 0.4088, 0.03296, 0.5026, 0.0468, 0.3955, 0.105, 0.2107, 0.6939, 0.1538, 0.7216, 0.1322, 0.65, 0.1821, 0.6172, 0.2732, 0.566, 0.2107, 0.6939, 0.1821, 0.6172, 0.4299, 0.3304, 0.3594, 0.3105, 0.3705, 0.2023, 0.5049, 0.277, 0.5049, 0.277, 0.5739, 0.3679, 0.4945, 0.4101, 0.4299, 0.3304, 0.4299, 0.3304, 0.4945, 0.4101, 0.3358, 0.4192, 0.3594, 0.3105, 0.6287, 0.5537, 0.6226, 0.4587, 0.6812, 0.4811, 0.6936, 0.5318, 0.8177, 0.5839, 0.7773, 0.5414, 0.8224, 0.5045, 0.8725, 0.565, 0.8177, 0.5839, 0.8725, 0.565, 0.8714, 0.684, 0.8158, 0.6604, 0.8177, 0.5839, 0.8158, 0.6604, 0.7042, 0.625, 0.7773, 0.5414, 0.4621, 0.7987, 0.5636, 0.8404, 0.441, 0.8518, 0.3923, 0.8253, 0.8714, 0.684, 0.7422, 0.7056, 0.8158, 0.6604, 0.6334, 0.7916, 0.5636, 0.8404, 0.4621, 0.7987, 0.5004, 0.184, 0.5697, 0.1874, 0.5723, 0.2954, 0.4934, 0.2292, 0.6186, 0.8425, 0.5545, 0.9123, 0.5636, 0.8404, 0.6186, 0.8425, 0.5992, 0.938, 0.5545, 0.9123, 0.441, 0.8518, 0.5545, 0.9123, 0.4697, 0.9601, 0.2238, 0.5422, 0.2763, 0.5416, 0.2732, 0.566, 0.1821, 0.6172, 0.3451, 0.5593, 0.2997, 0.5162, 0.3358, 0.4192, 0.4347, 0.517, 0.3155, 0.679, 0.3451, 0.5593, 0.449, 0.6215, 0.4224, 0.7171, 0.2732, 0.566, 0.2997, 0.5162, 0.3451, 0.5593, 0.3155, 0.679, 0.3029, 0.7892, 0.2157, 0.7615, 0.2107, 0.6939, 0.2732, 0.566, 0.3155, 0.679, 0.2107, 0.6939, 0.4818, 0.456, 0.6226, 0.4587, 0.523, 0.5424, 0.4347, 0.517, 0.3358, 0.4192, 0.4818, 0.456, 0.4347, 0.517, 0.5745, 0.6295, 0.449, 0.6215, 0.523, 0.5424, 0.6287, 0.5537, 0.5745, 0.6295, 0.6775, 0.7185, 0.6334, 0.7916, 0.5189, 0.7023, 0.5189, 0.7023, 0.6334, 0.7916, 0.4621, 0.7987, 0.4224, 0.7171, 0.4945, 0.4101, 0.588, 0.4194, 0.6226, 0.4587, 0.4818, 0.456, 0.5739, 0.3679, 0.588, 0.4194, 0.4945, 0.4101, 0.6936, 0.5318, 0.7773, 0.5414, 0.7042, 0.625, 0.8119, 0.7505, 0.7422, 0.7056, 0.8714, 0.684, 0.6969, 0.7666, 0.7422, 0.7056, 0.8119, 0.7505, 0.4697, 0.9601, 0.3998, 0.884, 0.441, 0.8518, 0.3998, 0.884, 0.4697, 0.9601, 0.4043, 0.9712, 0.3955, 0.105, 0.5004, 0.184, 0.3705, 0.2023, 0.1538, 0.572, 0.1821, 0.6172, 0.1322, 0.65, 0.7499, 0.4918, 0.6936, 0.5318, 0.6812, 0.4811, 0.6287, 0.5537, 0.6936, 0.5318, 0.7042, 0.625, 0.8158, 0.6604, 0.7422, 0.7056, 0.7042, 0.625, 0.7422, 0.7056, 0.6775, 0.7185, 0.7042, 0.625, 0.6969, 0.7666, 0.6775, 0.7185, 0.7422, 0.7056, 0.6775, 0.7185, 0.6969, 0.7666, 0.6334, 0.7916, 0.4621, 0.7987, 0.3923, 0.8253, 0.3029, 0.7892, 0.6186, 0.8425, 0.5636, 0.8404, 0.6334, 0.7916, 0.5636, 0.8404, 0.5545, 0.9123, 0.441, 0.8518, 0.5527, 0.98, 0.5545, 0.9123, 0.5992, 0.938, 0.5527, 0.98, 0.4697, 0.9601, 0.5545, 0.9123, 0.4806, 0.00412, 0.5026, 0.0468, 0.4088, 0.03296, 0.5706, 0.06244, 0.5026, 0.0468, 0.4806, 0.00412, 0.5697, 0.1874, 0.5004, 0.184, 0.5706, 0.06244, 0.5004, 0.184, 0.4934, 0.2292, 0.3705, 0.2023, 0.2238, 0.5422, 0.1821, 0.6172, 0.1538, 0.572, 0.2763, 0.5416, 0.2238, 0.5422, 0.2981, 0.4729, 0.3451, 0.5593, 0.4347, 0.517, 0.449, 0.6215, 0.3451, 0.5593, 0.3155, 0.679, 0.2732, 0.566, 0.3029, 0.7892, 0.3155, 0.679, 0.4224, 0.7171, 0.1538, 0.7216, 0.2107, 0.6939, 0.2157, 0.7615, 0.449, 0.6215, 0.4347, 0.517, 0.523, 0.5424, 0.6226, 0.4587, 0.6287, 0.5537, 0.523, 0.5424, 0.5745, 0.6295, 0.6287, 0.5537, 0.7042, 0.625, 0.5745, 0.6295, 0.5189, 0.7023, 0.449, 0.6215, 0.6775, 0.7185, 0.5745, 0.6295, 0.7042, 0.625, 0.5189, 0.7023, 0.4224, 0.7171, 0.449, 0.6215, 0.3029, 0.7892, 0.4224, 0.7171, 0.4621, 0.7987, 0.4934, 0.2292, 0.5049, 0.277, 0.3705, 0.2023, 0.5723, 0.2954, 0.5049, 0.277, 0.4934, 0.2292, 0.5739, 0.3679, 0.5049, 0.277, 0.5723, 0.2954, 0.4945, 0.4101, 0.4818, 0.456, 0.3358, 0.4192, 0.5026, 0.0468, 0.5706, 0.06244, 0.5004, 0.184, 0.3955, 0.105, 0.7773, 0.5414, 0.6936, 0.5318, 0.7499, 0.4918, 0.8224, 0.5045, 0.4088, 0.03296, 0.5026, 0.0468, 0.3955, 0.105, 0.2107, 0.6939, 0.1538, 0.7216, 0.1322, 0.65, 0.1821, 0.6172, 0.2732, 0.566, 0.2107, 0.6939, 0.1821, 0.6172, 0.4299, 0.3304, 0.3594, 0.3105, 0.3705, 0.2023, 0.5049, 0.277, 0.5049, 0.277, 0.5739, 0.3679, 0.4945, 0.4101, 0.4299, 0.3304, 0.4299, 0.3304, 0.4945, 0.4101, 0.3358, 0.4192, 0.3594, 0.3105, 0.6287, 0.5537, 0.6226, 0.4587, 0.6812, 0.4811, 0.6936, 0.5318, 0.8177, 0.5839, 0.7773, 0.5414, 0.8224, 0.5045, 0.8725, 0.565, 0.8177, 0.5839, 0.8725, 0.565, 0.8714, 0.684, 0.8158, 0.6604, 0.8177, 0.5839, 0.8158, 0.6604, 0.7042, 0.625, 0.7773, 0.5414, 0.4621, 0.7987, 0.5636, 0.8404, 0.441, 0.8518, 0.3923, 0.8253, 0.8714, 0.684, 0.7422, 0.7056, 0.8158, 0.6604, 0.6334, 0.7916, 0.5636, 0.8404, 0.4621, 0.7987, 0.5004, 0.184, 0.5697, 0.1874, 0.5723, 0.2954, 0.4934, 0.2292, 0.6186, 0.8425, 0.5545, 0.9123, 0.5636, 0.8404, 0.6186, 0.8425, 0.5992, 0.938, 0.5545, 0.9123, 0.441, 0.8518, 0.5545, 0.9123, 0.4697, 0.9601, 0.2238, 0.5422, 0.2763, 0.5416, 0.2732, 0.566, 0.1821, 0.6172, 0.3451, 0.5593, 0.2997, 0.5162, 0.3358, 0.4192, 0.4347, 0.517, 0.3155, 0.679, 0.3451, 0.5593, 0.449, 0.6215, 0.4224, 0.7171, 0.2732, 0.566, 0.2997, 0.5162, 0.3451, 0.5593, 0.3155, 0.679, 0.3029, 0.7892, 0.2157, 0.7615, 0.2107, 0.6939, 0.2732, 0.566, 0.3155, 0.679, 0.2107, 0.6939, 0.4818, 0.456, 0.6226, 0.4587, 0.523, 0.5424, 0.4347, 0.517, 0.3358, 0.4192, 0.4818, 0.456, 0.4347, 0.517, 0.5745, 0.6295, 0.449, 0.6215, 0.523, 0.5424, 0.6287, 0.5537, 0.5745, 0.6295, 0.6775, 0.7185, 0.6334, 0.7916, 0.5189, 0.7023, 0.5189, 0.7023, 0.6334, 0.7916, 0.4621, 0.7987, 0.4224, 0.7171, 0.4945, 0.4101, 0.588, 0.4194, 0.6226, 0.4587, 0.4818, 0.456, 0.5739, 0.3679, 0.588, 0.4194, 0.4945, 0.4101, 0.6936, 0.5318, 0.7773, 0.5414, 0.7042, 0.625, 0.8119, 0.7505, 0.7422, 0.7056, 0.8714, 0.684, 0.6969, 0.7666, 0.7422, 0.7056, 0.8119, 0.7505, 0.4697, 0.9601, 0.3998, 0.884, 0.441, 0.8518, 0.3998, 0.884, 0.4697, 0.9601, 0.4043, 0.9712, 0.3955, 0.105, 0.5004, 0.184, 0.3705, 0.2023, 0.1538, 0.572, 0.1821, 0.6172, 0.1322, 0.65, 0.7499, 0.4918, 0.6936, 0.5318, 0.6812, 0.4811, 0.6287, 0.5537, 0.6936, 0.5318, 0.7042, 0.625, 0.8158, 0.6604, 0.7422, 0.7056, 0.7042, 0.625, 0.7422, 0.7056, 0.6775, 0.7185, 0.7042, 0.625, 0.6969, 0.7666, 0.6775, 0.7185, 0.7422, 0.7056, 0.6775, 0.7185, 0.6969, 0.7666, 0.6334, 0.7916, 0.4621, 0.7987, 0.3923, 0.8253, 0.3029, 0.7892, 0.6186, 0.8425, 0.5636, 0.8404, 0.6334, 0.7916, 0.5636, 0.8404, 0.5545, 0.9123, 0.441, 0.8518, 0.5527, 0.98, 0.5545, 0.9123, 0.5992, 0.938, 0.5527, 0.98, 0.4697, 0.9601, 0.5545, 0.9123, 0.4806, 0.00412, 0.5026, 0.0468, 0.4088, 0.03296, 0.5706, 0.06244, 0.5026, 0.0468, 0.4806, 0.00412, 0.5697, 0.1874, 0.5004, 0.184, 0.5706, 0.06244, 0.5004, 0.184, 0.4934, 0.2292, 0.3705, 0.2023, 0.2238, 0.5422, 0.1821, 0.6172, 0.1538, 0.572, 0.2763, 0.5416, 0.2238, 0.5422, 0.2981, 0.4729, 0.3451, 0.5593, 0.4347, 0.517, 0.449, 0.6215, 0.3451, 0.5593, 0.3155, 0.679, 0.2732, 0.566, 0.3029, 0.7892, 0.3155, 0.679, 0.4224, 0.7171, 0.1538, 0.7216, 0.2107, 0.6939, 0.2157, 0.7615, 0.449, 0.6215, 0.4347, 0.517, 0.523, 0.5424, 0.6226, 0.4587, 0.6287, 0.5537, 0.523, 0.5424, 0.5745, 0.6295, 0.6287, 0.5537, 0.7042, 0.625, 0.5745, 0.6295, 0.5189, 0.7023, 0.449, 0.6215, 0.6775, 0.7185, 0.5745, 0.6295, 0.7042, 0.625, 0.5189, 0.7023, 0.4224, 0.7171, 0.449, 0.6215, 0.3029, 0.7892, 0.4224, 0.7171, 0.4621, 0.7987, 0.4934, 0.2292, 0.5049, 0.277, 0.3705, 0.2023, 0.5723, 0.2954, 0.5049, 0.277, 0.4934, 0.2292, 0.5739, 0.3679, 0.5049, 0.277, 0.5723, 0.2954, 0.4945, 0.4101, 0.4818, 0.456, 0.3358, 0.4192, 0.5026, 0.0468, 0.5706, 0.06244, 0.5004, 0.184, 0.3955, 0.105, 0.7773, 0.5414, 0.6936, 0.5318, 0.7499, 0.4918, 0.8224, 0.5045, 0.4088, 0.03296, 0.5026, 0.0468, 0.3955, 0.105, 0.2107, 0.6939, 0.1538, 0.7216, 0.1322, 0.65, 0.1821, 0.6172, 0.2732, 0.566, 0.2107, 0.6939, 0.1821, 0.6172, 0.4299, 0.3304, 0.3594, 0.3105, 0.3705, 0.2023, 0.5049, 0.277, 0.5049, 0.277, 0.5739, 0.3679, 0.4945, 0.4101, 0.4299, 0.3304, 0.4299, 0.3304, 0.4945, 0.4101, 0.3358, 0.4192, 0.3594, 0.3105, 0.6287, 0.5537, 0.6226, 0.4587, 0.6812, 0.4811, 0.6936, 0.5318, 0.8177, 0.5839, 0.7773, 0.5414, 0.8224, 0.5045, 0.8725, 0.565, 0.8177, 0.5839, 0.8725, 0.565, 0.8714, 0.684, 0.8158, 0.6604, 0.8177, 0.5839, 0.8158, 0.6604, 0.7042, 0.625, 0.7773, 0.5414, 0.4621, 0.7987, 0.5636, 0.8404, 0.441, 0.8518, 0.3923, 0.8253, 0.8714, 0.684, 0.7422, 0.7056, 0.8158, 0.6604, 0.6334, 0.7916, 0.5636, 0.8404, 0.4621, 0.7987, 0.5004, 0.184, 0.5697, 0.1874, 0.5723, 0.2954, 0.4934, 0.2292, 0.6186, 0.8425, 0.5545, 0.9123, 0.5636, 0.8404, 0.6186, 0.8425, 0.5992, 0.938, 0.5545, 0.9123, 0.441, 0.8518, 0.5545, 0.9123, 0.4697, 0.9601, 0.2238, 0.5422, 0.2763, 0.5416, 0.2732, 0.566, 0.1821, 0.6172, 0.3451, 0.5593, 0.2997, 0.5162, 0.3358, 0.4192, 0.4347, 0.517, 0.3155, 0.679, 0.3451, 0.5593, 0.449, 0.6215, 0.4224, 0.7171, 0.2732, 0.566, 0.2997, 0.5162, 0.3451, 0.5593, 0.3155, 0.679, 0.3029, 0.7892, 0.2157, 0.7615, 0.2107, 0.6939, 0.2732, 0.566, 0.3155, 0.679, 0.2107, 0.6939, 0.4818, 0.456, 0.6226, 0.4587, 0.523, 0.5424, 0.4347, 0.517, 0.3358, 0.4192, 0.4818, 0.456, 0.4347, 0.517, 0.5745, 0.6295, 0.449, 0.6215, 0.523, 0.5424, 0.6287, 0.5537, 0.5745, 0.6295, 0.6775, 0.7185, 0.6334, 0.7916, 0.5189, 0.7023, 0.5189, 0.7023, 0.6334, 0.7916, 0.4621, 0.7987, 0.4224, 0.7171, 0.4945, 0.4101, 0.588, 0.4194, 0.6226, 0.4587, 0.4818, 0.456, 0.5739, 0.3679, 0.588, 0.4194, 0.4945, 0.4101, 0.6936, 0.5318, 0.7773, 0.5414, 0.7042, 0.625, 0.8119, 0.7505, 0.7422, 0.7056, 0.8714, 0.684, 0.6969, 0.7666, 0.7422, 0.7056, 0.8119, 0.7505, 0.4697, 0.9601, 0.3998, 0.884, 0.441, 0.8518, 0.3998, 0.884, 0.4697, 0.9601, 0.4043, 0.9712, 0.3955, 0.105, 0.5004, 0.184, 0.3705, 0.2023, 0.1538, 0.572, 0.1821, 0.6172, 0.1322, 0.65, 0.7499, 0.4918, 0.6936, 0.5318, 0.6812, 0.4811, 0.6287, 0.5537, 0.6936, 0.5318, 0.7042, 0.625, 0.8158, 0.6604, 0.7422, 0.7056, 0.7042, 0.625, 0.7422, 0.7056, 0.6775, 0.7185, 0.7042, 0.625, 0.6969, 0.7666, 0.6775, 0.7185, 0.7422, 0.7056, 0.6775, 0.7185, 0.6969, 0.7666, 0.6334, 0.7916, 0.4621, 0.7987, 0.3923, 0.8253, 0.3029, 0.7892, 0.6186, 0.8425, 0.5636, 0.8404, 0.6334, 0.7916, 0.5636, 0.8404, 0.5545, 0.9123, 0.441, 0.8518, 0.5527, 0.98, 0.5545, 0.9123, 0.5992, 0.938, 0.5527, 0.98, 0.4697, 0.9601, 0.5545, 0.9123, 0.4806, 0.00412, 0.5026, 0.0468, 0.4088, 0.03296, 0.5706, 0.06244, 0.5026, 0.0468, 0.4806, 0.00412, 0.5697, 0.1874, 0.5004, 0.184, 0.5706, 0.06244, 0.5004, 0.184, 0.4934, 0.2292, 0.3705, 0.2023, 0.2238, 0.5422, 0.1821, 0.6172, 0.1538, 0.572, 0.2763, 0.5416, 0.2238, 0.5422, 0.2981, 0.4729, 0.3451, 0.5593, 0.4347, 0.517, 0.449, 0.6215, 0.3451, 0.5593, 0.3155, 0.679, 0.2732, 0.566, 0.3029, 0.7892, 0.3155, 0.679, 0.4224, 0.7171, 0.1538, 0.7216, 0.2107, 0.6939, 0.2157, 0.7615, 0.449, 0.6215, 0.4347, 0.517, 0.523, 0.5424, 0.6226, 0.4587, 0.6287, 0.5537, 0.523, 0.5424, 0.5745, 0.6295, 0.6287, 0.5537, 0.7042, 0.625, 0.5745, 0.6295, 0.5189, 0.7023, 0.449, 0.6215, 0.6775, 0.7185, 0.5745, 0.6295, 0.7042, 0.625, 0.5189, 0.7023, 0.4224, 0.7171, 0.449, 0.6215, 0.3029, 0.7892, 0.4224, 0.7171, 0.4621, 0.7987, 0.4934, 0.2292, 0.5049, 0.277, 0.3705, 0.2023, 0.5723, 0.2954, 0.5049, 0.277, 0.4934, 0.2292, 0.5739, 0.3679, 0.5049, 0.277, 0.5723, 0.2954, 0.4945, 0.4101, 0.4818, 0.456, 0.3358, 0.4192, 0.5026, 0.0468, 0.5706, 0.06244, 0.5004, 0.184, 0.3955, 0.105, 0.7773, 0.5414, 0.6936, 0.5318, 0.7499, 0.4918, 0.8224, 0.5045, 0.4088, 0.03296, 0.5026, 0.0468, 0.3955, 0.105, 0.2107, 0.6939, 0.1538, 0.7216, 0.1322, 0.65, 0.1821, 0.6172, 0.2732, 0.566, 0.2107, 0.6939, 0.1821, 0.6172, 0.4299, 0.3304, 0.3594, 0.3105, 0.3705, 0.2023, 0.5049, 0.277, 0.5049, 0.277, 0.5739, 0.3679, 0.4945, 0.4101, 0.4299, 0.3304, 0.4299, 0.3304, 0.4945, 0.4101, 0.3358, 0.4192, 0.3594, 0.3105, 0.6287, 0.5537, 0.6226, 0.4587, 0.6812, 0.4811, 0.6936, 0.5318, 0.8177, 0.5839, 0.7773, 0.5414, 0.8224, 0.5045, 0.8725, 0.565, 0.8177, 0.5839, 0.8725, 0.565, 0.8714, 0.684, 0.8158, 0.6604, 0.8177, 0.5839, 0.8158, 0.6604, 0.7042, 0.625, 0.7773, 0.5414, 0.4621, 0.7987, 0.5636, 0.8404, 0.441, 0.8518, 0.3923, 0.8253, 0.8714, 0.684, 0.7422, 0.7056, 0.8158, 0.6604, 0.6334, 0.7916, 0.5636, 0.8404, 0.4621, 0.7987, 0.5004, 0.184, 0.5697, 0.1874, 0.5723, 0.2954, 0.4934, 0.2292, 0.6186, 0.8425, 0.5545, 0.9123, 0.5636, 0.8404, 0.6186, 0.8425, 0.5992, 0.938, 0.5545, 0.9123, 0.441, 0.8518, 0.5545, 0.9123, 0.4697, 0.9601, 0.2238, 0.5422, 0.2763, 0.5416, 0.2732, 0.566, 0.1821, 0.6172, 0.3451, 0.5593, 0.2997, 0.5162, 0.3358, 0.4192, 0.4347, 0.517, 0.3155, 0.679, 0.3451, 0.5593, 0.449, 0.6215, 0.4224, 0.7171, 0.2732, 0.566, 0.2997, 0.5162, 0.3451, 0.5593, 0.3155, 0.679, 0.3029, 0.7892, 0.2157, 0.7615, 0.2107, 0.6939, 0.2732, 0.566, 0.3155, 0.679, 0.2107, 0.6939, 0.4818, 0.456, 0.6226, 0.4587, 0.523, 0.5424, 0.4347, 0.517, 0.3358, 0.4192, 0.4818, 0.456, 0.4347, 0.517, 0.5745, 0.6295, 0.449, 0.6215, 0.523, 0.5424, 0.6287, 0.5537, 0.5745, 0.6295, 0.6775, 0.7185, 0.6334, 0.7916, 0.5189, 0.7023, 0.5189, 0.7023, 0.6334, 0.7916, 0.4621, 0.7987, 0.4224, 0.7171, 0.4945, 0.4101, 0.588, 0.4194, 0.6226, 0.4587, 0.4818, 0.456, 0.5739, 0.3679, 0.588, 0.4194, 0.4945, 0.4101, 0.6936, 0.5318, 0.7773, 0.5414, 0.7042, 0.625, 0.8119, 0.7505, 0.7422, 0.7056, 0.8714, 0.684, 0.6969, 0.7666, 0.7422, 0.7056, 0.8119, 0.7505, 0.4697, 0.9601, 0.3998, 0.884, 0.441, 0.8518, 0.3998, 0.884, 0.4697, 0.9601, 0.4043, 0.9712, 0.3955, 0.105, 0.5004, 0.184, 0.3705, 0.2023, 0.1538, 0.572, 0.1821, 0.6172, 0.1322, 0.65, 0.7499, 0.4918, 0.6936, 0.5318, 0.6812, 0.4811, 0.6287, 0.5537, 0.6936, 0.5318, 0.7042, 0.625, 0.8158, 0.6604, 0.7422, 0.7056, 0.7042, 0.625, 0.7422, 0.7056, 0.6775, 0.7185, 0.7042, 0.625, 0.6969, 0.7666, 0.6775, 0.7185, 0.7422, 0.7056, 0.6775, 0.7185, 0.6969, 0.7666, 0.6334, 0.7916, 0.4621, 0.7987, 0.3923, 0.8253, 0.3029, 0.7892, 0.6186, 0.8425, 0.5636, 0.8404, 0.6334, 0.7916, 0.5636, 0.8404, 0.5545, 0.9123, 0.441, 0.8518, 0.5527, 0.98, 0.5545, 0.9123, 0.5992, 0.938, 0.5527, 0.98, 0.4697, 0.9601, 0.5545, 0.9123, 0.4806, 0.00412, 0.5026, 0.0468, 0.4088, 0.03296, 0.5706, 0.06244, 0.5026, 0.0468, 0.4806, 0.00412, 0.5697, 0.1874, 0.5004, 0.184, 0.5706, 0.06244, 0.5004, 0.184, 0.4934, 0.2292, 0.3705, 0.2023, 0.2238, 0.5422, 0.1821, 0.6172, 0.1538, 0.572, 0.2763, 0.5416, 0.2238, 0.5422, 0.2981, 0.4729, 0.3451, 0.5593, 0.4347, 0.517, 0.449, 0.6215, 0.3451, 0.5593, 0.3155, 0.679, 0.2732, 0.566, 0.3029, 0.7892, 0.3155, 0.679, 0.4224, 0.7171, 0.1538, 0.7216, 0.2107, 0.6939, 0.2157, 0.7615, 0.449, 0.6215, 0.4347, 0.517, 0.523, 0.5424, 0.6226, 0.4587, 0.6287, 0.5537, 0.523, 0.5424, 0.5745, 0.6295, 0.6287, 0.5537, 0.7042, 0.625, 0.5745, 0.6295, 0.5189, 0.7023, 0.449, 0.6215, 0.6775, 0.7185, 0.5745, 0.6295, 0.7042, 0.625, 0.5189, 0.7023, 0.4224, 0.7171, 0.449, 0.6215, 0.3029, 0.7892, 0.4224, 0.7171, 0.4621, 0.7987, 0.4934, 0.2292, 0.5049, 0.277, 0.3705, 0.2023, 0.5723, 0.2954, 0.5049, 0.277, 0.4934, 0.2292, 0.5739, 0.3679, 0.5049, 0.277, 0.5723, 0.2954, 0.4945, 0.4101, 0.4818, 0.456, 0.3358, 0.4192, 0.5026, 0.0468, 0.5706, 0.06244, 0.5004, 0.184, 0.3955, 0.105, 0.7773, 0.5414, 0.6936, 0.5318, 0.7499, 0.4918, 0.8224, 0.5045, 0.4088, 0.03296, 0.5026, 0.0468, 0.3955, 0.105, 0.2107, 0.6939, 0.1538, 0.7216, 0.1322, 0.65, 0.1821, 0.6172, 0.2732, 0.566, 0.2107, 0.6939, 0.1821, 0.6172, 0.4299, 0.3304, 0.3594, 0.3105, 0.3705, 0.2023, 0.5049, 0.277, 0.5049, 0.277, 0.5739, 0.3679, 0.4945, 0.4101, 0.4299, 0.3304, 0.4299, 0.3304, 0.4945, 0.4101, 0.3358, 0.4192, 0.3594, 0.3105, 0.6287, 0.5537, 0.6226, 0.4587, 0.6812, 0.4811, 0.6936, 0.5318, 0.8177, 0.5839, 0.7773, 0.5414, 0.8224, 0.5045, 0.8725, 0.565, 0.8177, 0.5839, 0.8725, 0.565, 0.8714, 0.684, 0.8158, 0.6604, 0.8177, 0.5839, 0.8158, 0.6604, 0.7042, 0.625, 0.7773, 0.5414, 0.4621, 0.7987, 0.5636, 0.8404, 0.441, 0.8518, 0.3923, 0.8253, 0.8714, 0.684, 0.7422, 0.7056, 0.8158, 0.6604, 0.6334, 0.7916, 0.5636, 0.8404, 0.4621, 0.7987, 0.5004, 0.184, 0.5697, 0.1874, 0.5723, 0.2954, 0.4934, 0.2292, 0.6186, 0.8425, 0.5545, 0.9123, 0.5636, 0.8404, 0.6186, 0.8425, 0.5992, 0.938, 0.5545, 0.9123, 0.441, 0.8518, 0.5545, 0.9123, 0.4697, 0.9601, 0.2238, 0.5422, 0.2763, 0.5416, 0.2732, 0.566, 0.1821, 0.6172, 0.3451, 0.5593, 0.2997, 0.5162, 0.3358, 0.4192, 0.4347, 0.517, 0.3155, 0.679, 0.3451, 0.5593, 0.449, 0.6215, 0.4224, 0.7171, 0.2732, 0.566, 0.2997, 0.5162, 0.3451, 0.5593, 0.3155, 0.679, 0.3029, 0.7892, 0.2157, 0.7615, 0.2107, 0.6939, 0.2732, 0.566, 0.3155, 0.679, 0.2107, 0.6939, 0.4818, 0.456, 0.6226, 0.4587, 0.523, 0.5424, 0.4347, 0.517, 0.3358, 0.4192, 0.4818, 0.456, 0.4347, 0.517, 0.5745, 0.6295, 0.449, 0.6215, 0.523, 0.5424, 0.6287, 0.5537, 0.5745, 0.6295, 0.6775, 0.7185, 0.6334, 0.7916, 0.5189, 0.7023, 0.5189, 0.7023, 0.6334, 0.7916, 0.4621, 0.7987, 0.4224, 0.7171, 0.4945, 0.4101, 0.588, 0.4194, 0.6226, 0.4587, 0.4818, 0.456, 0.5739, 0.3679, 0.588, 0.4194, 0.4945, 0.4101, 0.6936, 0.5318, 0.7773, 0.5414, 0.7042, 0.625, 0.8119, 0.7505, 0.7422, 0.7056, 0.8714, 0.684, 0.6969, 0.7666, 0.7422, 0.7056, 0.8119, 0.7505, 0.4697, 0.9601, 0.3998, 0.884, 0.441, 0.8518, 0.3998, 0.884, 0.4697, 0.9601, 0.4043, 0.9712, 0.3955, 0.105, 0.5004, 0.184, 0.3705, 0.2023, 0.1538, 0.572, 0.1821, 0.6172, 0.1322, 0.65, 0.7499, 0.4918, 0.6936, 0.5318, 0.6812, 0.4811, 0.6287, 0.5537, 0.6936, 0.5318, 0.7042, 0.625, 0.8158, 0.6604, 0.7422, 0.7056, 0.7042, 0.625, 0.7422, 0.7056, 0.6775, 0.7185, 0.7042, 0.625, 0.6969, 0.7666, 0.6775, 0.7185, 0.7422, 0.7056, 0.6775, 0.7185, 0.6969, 0.7666, 0.6334, 0.7916, 0.4621, 0.7987, 0.3923, 0.8253, 0.3029, 0.7892, 0.6186, 0.8425, 0.5636, 0.8404, 0.6334, 0.7916, 0.5636, 0.8404, 0.5545, 0.9123, 0.441, 0.8518, 0.5527, 0.98, 0.5545, 0.9123, 0.5992, 0.938, 0.5527, 0.98, 0.4697, 0.9601, 0.5545, 0.9123, 0.4806, 0.00412, 0.5026, 0.0468, 0.4088, 0.03296, 0.5706, 0.06244, 0.5026, 0.0468, 0.4806, 0.00412, 0.5697, 0.1874, 0.5004, 0.184, 0.5706, 0.06244, 0.5004, 0.184, 0.4934, 0.2292, 0.3705, 0.2023, 0.2238, 0.5422, 0.1821, 0.6172, 0.1538, 0.572, 0.2763, 0.5416, 0.2238, 0.5422, 0.2981, 0.4729, 0.3451, 0.5593, 0.4347, 0.517, 0.449, 0.6215, 0.3451, 0.5593, 0.3155, 0.679, 0.2732, 0.566, 0.3029, 0.7892, 0.3155, 0.679, 0.4224, 0.7171, 0.1538, 0.7216, 0.2107, 0.6939, 0.2157, 0.7615, 0.449, 0.6215, 0.4347, 0.517, 0.523, 0.5424, 0.6226, 0.4587, 0.6287, 0.5537, 0.523, 0.5424, 0.5745, 0.6295, 0.6287, 0.5537, 0.7042, 0.625, 0.5745, 0.6295, 0.5189, 0.7023, 0.449, 0.6215, 0.6775, 0.7185, 0.5745, 0.6295, 0.7042, 0.625, 0.5189, 0.7023, 0.4224, 0.7171, 0.449, 0.6215, 0.3029, 0.7892, 0.4224, 0.7171, 0.4621, 0.7987, 0.4934, 0.2292, 0.5049, 0.277, 0.3705, 0.2023, 0.5723, 0.2954, 0.5049, 0.277, 0.4934, 0.2292, 0.5739, 0.3679, 0.5049, 0.277, 0.5723, 0.2954, 0.4945, 0.4101, 0.4818, 0.456, 0.3358, 0.4192, 0.5026, 0.0468, 0.5706, 0.06244, 0.5004, 0.184, 0.3955, 0.105, 0.7773, 0.5414, 0.6936, 0.5318, 0.7499, 0.4918, 0.8224, 0.5045, 0.4088, 0.03296, 0.5026, 0.0468, 0.3955, 0.105, 0.2107, 0.6939, 0.1538, 0.7216, 0.1322, 0.65, 0.1821, 0.6172, 0.2732, 0.566, 0.2107, 0.6939, 0.1821, 0.6172, 0.4299, 0.3304, 0.3594, 0.3105, 0.3705, 0.2023, 0.5049, 0.277, 0.5049, 0.277, 0.5739, 0.3679, 0.4945, 0.4101, 0.4299, 0.3304, 0.4299, 0.3304, 0.4945, 0.4101, 0.3358, 0.4192, 0.3594, 0.3105, 0.6287, 0.5537, 0.6226, 0.4587, 0.6812, 0.4811, 0.6936, 0.5318, 0.8177, 0.5839, 0.7773, 0.5414, 0.8224, 0.5045, 0.8725, 0.565, 0.8177, 0.5839, 0.8725, 0.565, 0.8714, 0.684, 0.8158, 0.6604, 0.8177, 0.5839, 0.8158, 0.6604, 0.7042, 0.625, 0.7773, 0.5414, 0.4621, 0.7987, 0.5636, 0.8404, 0.441, 0.8518, 0.3923, 0.8253, 0.8714, 0.684, 0.7422, 0.7056, 0.8158, 0.6604, 0.6334, 0.7916, 0.5636, 0.8404, 0.4621, 0.7987, 0.5004, 0.184, 0.5697, 0.1874, 0.5723, 0.2954, 0.4934, 0.2292, 0.6186, 0.8425, 0.5545, 0.9123, 0.5636, 0.8404, 0.6186, 0.8425, 0.5992, 0.938, 0.5545, 0.9123, 0.441, 0.8518, 0.5545, 0.9123, 0.4697, 0.9601, 0.2238, 0.5422, 0.2763, 0.5416, 0.2732, 0.566, 0.1821, 0.6172, 0.3451, 0.5593, 0.2997, 0.5162, 0.3358, 0.4192, 0.4347, 0.517, 0.3155, 0.679, 0.3451, 0.5593, 0.449, 0.6215, 0.4224, 0.7171, 0.2732, 0.566, 0.2997, 0.5162, 0.3451, 0.5593, 0.3155, 0.679, 0.3029, 0.7892, 0.2157, 0.7615, 0.2107, 0.6939, 0.2732, 0.566, 0.3155, 0.679, 0.2107, 0.6939, 0.4818, 0.456, 0.6226, 0.4587, 0.523, 0.5424, 0.4347, 0.517, 0.3358, 0.4192, 0.4818, 0.456, 0.4347, 0.517, 0.5745, 0.6295, 0.449, 0.6215, 0.523, 0.5424, 0.6287, 0.5537, 0.5745, 0.6295, 0.6775, 0.7185, 0.6334, 0.7916, 0.5189, 0.7023, 0.5189, 0.7023, 0.6334, 0.7916, 0.4621, 0.7987, 0.4224, 0.7171, 0.4945, 0.4101, 0.588, 0.4194, 0.6226, 0.4587, 0.4818, 0.456, 0.5739, 0.3679, 0.588, 0.4194, 0.4945, 0.4101, 0.6936, 0.5318, 0.7773, 0.5414, 0.7042, 0.625, 0.8119, 0.7505, 0.7422, 0.7056, 0.8714, 0.684, 0.6969, 0.7666, 0.7422, 0.7056, 0.8119, 0.7505, 0.4697, 0.9601, 0.3998, 0.884, 0.441, 0.8518, 0.3998, 0.884, 0.4697, 0.9601, 0.4043, 0.9712, 0.3955, 0.105, 0.5004, 0.184, 0.3705, 0.2023, 0.1538, 0.572, 0.1821, 0.6172, 0.1322, 0.65, 0.7499, 0.4918, 0.6936, 0.5318, 0.6812, 0.4811, 0.6287, 0.5537, 0.6936, 0.5318, 0.7042, 0.625, 0.8158, 0.6604, 0.7422, 0.7056, 0.7042, 0.625, 0.7422, 0.7056, 0.6775, 0.7185, 0.7042, 0.625, 0.6969, 0.7666, 0.6775, 0.7185, 0.7422, 0.7056, 0.6775, 0.7185, 0.6969, 0.7666, 0.6334, 0.7916, 0.4621, 0.7987, 0.3923, 0.8253, 0.3029, 0.7892, 0.6186, 0.8425, 0.5636, 0.8404, 0.6334, 0.7916, 0.5636, 0.8404, 0.5545, 0.9123, 0.441, 0.8518, 0.5527, 0.98, 0.5545, 0.9123, 0.5992, 0.938, 0.5527, 0.98, 0.4697, 0.9601, 0.5545, 0.9123, 0.4806, 0.00412, 0.5026, 0.0468, 0.4088, 0.03296, 0.5706, 0.06244, 0.5026, 0.0468, 0.4806, 0.00412, 0.5697, 0.1874, 0.5004, 0.184, 0.5706, 0.06244, 0.5004, 0.184, 0.4934, 0.2292, 0.3705, 0.2023, 0.2238, 0.5422, 0.1821, 0.6172, 0.1538, 0.572, 0.2763, 0.5416, 0.2238, 0.5422, 0.2981, 0.4729, 0.3451, 0.5593, 0.4347, 0.517, 0.449, 0.6215, 0.3451, 0.5593, 0.3155, 0.679, 0.2732, 0.566, 0.3029, 0.7892, 0.3155, 0.679, 0.4224, 0.7171, 0.1538, 0.7216, 0.2107, 0.6939, 0.2157, 0.7615, 0.449, 0.6215, 0.4347, 0.517, 0.523, 0.5424, 0.6226, 0.4587, 0.6287, 0.5537, 0.523, 0.5424, 0.5745, 0.6295, 0.6287, 0.5537, 0.7042, 0.625, 0.5745, 0.6295, 0.5189, 0.7023, 0.449, 0.6215, 0.6775, 0.7185, 0.5745, 0.6295, 0.7042, 0.625, 0.5189, 0.7023, 0.4224, 0.7171, 0.449, 0.6215, 0.3029, 0.7892, 0.4224, 0.7171, 0.4621, 0.7987, 0.4934, 0.2292, 0.5049, 0.277, 0.3705, 0.2023, 0.5723, 0.2954, 0.5049, 0.277, 0.4934, 0.2292, 0.5739, 0.3679, 0.5049, 0.277, 0.5723, 0.2954, 0.4945, 0.4101, 0.4818, 0.456, 0.3358, 0.4192, 0.5026, 0.0468, 0.5706, 0.06244, 0.5004, 0.184, 0.3955, 0.105, 0.7773, 0.5414, 0.6936, 0.5318, 0.7499, 0.4918, 0.8224, 0.5045, 0.4088, 0.03296, 0.5026, 0.0468, 0.3955, 0.105, 0.2107, 0.6939, 0.1538, 0.7216, 0.1322, 0.65, 0.1821, 0.6172, 0.2732, 0.566, 0.2107, 0.6939, 0.1821, 0.6172, 0.4299, 0.3304, 0.3594, 0.3105, 0.3705, 0.2023, 0.5049, 0.277, 0.5049, 0.277, 0.5739, 0.3679, 0.4945, 0.4101, 0.4299, 0.3304, 0.4299, 0.3304, 0.4945, 0.4101, 0.3358, 0.4192, 0.3594, 0.3105, 0.6287, 0.5537, 0.6226, 0.4587, 0.6812, 0.4811, 0.6936, 0.5318, 0.8177, 0.5839, 0.7773, 0.5414, 0.8224, 0.5045, 0.8725, 0.565, 0.8177, 0.5839, 0.8725, 0.565, 0.8714, 0.684, 0.8158, 0.6604, 0.8177, 0.5839, 0.8158, 0.6604, 0.7042, 0.625, 0.7773, 0.5414, 0.4621, 0.7987, 0.5636, 0.8404, 0.441, 0.8518, 0.3923, 0.8253, 0.8714, 0.684, 0.7422, 0.7056, 0.8158, 0.6604, 0.6334, 0.7916, 0.5636, 0.8404, 0.4621, 0.7987, 0.5004, 0.184, 0.5697, 0.1874, 0.5723, 0.2954, 0.4934, 0.2292, 0.6186, 0.8425, 0.5545, 0.9123, 0.5636, 0.8404, 0.6186, 0.8425, 0.5992, 0.938, 0.5545, 0.9123, 0.441, 0.8518, 0.5545, 0.9123, 0.4697, 0.9601, 0.2238, 0.5422, 0.2763, 0.5416, 0.2732, 0.566, 0.1821, 0.6172, 0.3451, 0.5593, 0.2997, 0.5162, 0.3358, 0.4192, 0.4347, 0.517, 0.3155, 0.679, 0.3451, 0.5593, 0.449, 0.6215, 0.4224, 0.7171, 0.2732, 0.566, 0.2997, 0.5162, 0.3451, 0.5593, 0.3155, 0.679, 0.3029, 0.7892, 0.2157, 0.7615, 0.2107, 0.6939, 0.2732, 0.566, 0.3155, 0.679, 0.2107, 0.6939, 0.4818, 0.456, 0.6226, 0.4587, 0.523, 0.5424, 0.4347, 0.517, 0.3358, 0.4192, 0.4818, 0.456, 0.4347, 0.517, 0.5745, 0.6295, 0.449, 0.6215, 0.523, 0.5424, 0.6287, 0.5537, 0.5745, 0.6295, 0.6775, 0.7185, 0.6334, 0.7916, 0.5189, 0.7023, 0.5189, 0.7023, 0.6334, 0.7916, 0.4621, 0.7987, 0.4224, 0.7171, 0.4945, 0.4101, 0.588, 0.4194, 0.6226, 0.4587, 0.4818, 0.456, 0.5739, 0.3679, 0.588, 0.4194, 0.4945, 0.4101, 0.6936, 0.5318, 0.7773, 0.5414, 0.7042, 0.625, 0.8119, 0.7505, 0.7422, 0.7056, 0.8714, 0.684, 0.6969, 0.7666, 0.7422, 0.7056, 0.8119, 0.7505, 0.4697, 0.9601, 0.3998, 0.884, 0.441, 0.8518, 0.3998, 0.884, 0.4697, 0.9601, 0.4043, 0.9712, 0.3955, 0.105, 0.5004, 0.184, 0.3705, 0.2023, 0.1538, 0.572, 0.1821, 0.6172, 0.1322, 0.65, 0.7499, 0.4918, 0.6936, 0.5318, 0.6812, 0.4811, 0.6287, 0.5537, 0.6936, 0.5318, 0.7042, 0.625, 0.8158, 0.6604, 0.7422, 0.7056, 0.7042, 0.625, 0.7422, 0.7056, 0.6775, 0.7185, 0.7042, 0.625, 0.6969, 0.7666, 0.6775, 0.7185, 0.7422, 0.7056, 0.6775, 0.7185, 0.6969, 0.7666, 0.6334, 0.7916, 0.4621, 0.7987, 0.3923, 0.8253, 0.3029, 0.7892, 0.6186, 0.8425, 0.5636, 0.8404, 0.6334, 0.7916, 0.5636, 0.8404, 0.5545, 0.9123, 0.441, 0.8518, 0.5527, 0.98, 0.5545, 0.9123, 0.5992, 0.938, 0.5527, 0.98, 0.4697, 0.9601, 0.5545, 0.9123, 0.4806, 0.00412, 0.5026, 0.0468, 0.4088, 0.03296, 0.5706, 0.06244, 0.5026, 0.0468, 0.4806, 0.00412, 0.5697, 0.1874, 0.5004, 0.184, 0.5706, 0.06244, 0.5004, 0.184, 0.4934, 0.2292, 0.3705, 0.2023, 0.2238, 0.5422, 0.1821, 0.6172, 0.1538, 0.572, 0.2763, 0.5416, 0.2238, 0.5422, 0.2981, 0.4729, 0.3451, 0.5593, 0.4347, 0.517, 0.449, 0.6215, 0.3451, 0.5593, 0.3155, 0.679, 0.2732, 0.566, 0.3029, 0.7892, 0.3155, 0.679, 0.4224, 0.7171, 0.1538, 0.7216, 0.2107, 0.6939, 0.2157, 0.7615, 0.449, 0.6215, 0.4347, 0.517, 0.523, 0.5424, 0.6226, 0.4587, 0.6287, 0.5537, 0.523, 0.5424, 0.5745, 0.6295, 0.6287, 0.5537, 0.7042, 0.625, 0.5745, 0.6295, 0.5189, 0.7023, 0.449, 0.6215, 0.6775, 0.7185, 0.5745, 0.6295, 0.7042, 0.625, 0.5189, 0.7023, 0.4224, 0.7171, 0.449, 0.6215, 0.3029, 0.7892, 0.4224, 0.7171, 0.4621, 0.7987, 0.4934, 0.2292, 0.5049, 0.277, 0.3705, 0.2023, 0.5723, 0.2954, 0.5049, 0.277, 0.4934, 0.2292, 0.5739, 0.3679, 0.5049, 0.277, 0.5723, 0.2954, 0.4945, 0.4101, 0.4818, 0.456, 0.3358, 0.4192, 0.5026, 0.0468, 0.5706, 0.06244, 0.5004, 0.184, 0.3955, 0.105, 0.7773, 0.5414, 0.6936, 0.5318, 0.7499, 0.4918, 0.8224, 0.5045, 0.4088, 0.03296, 0.5026, 0.0468, 0.3955, 0.105, 0.2107, 0.6939, 0.1538, 0.7216, 0.1322, 0.65, 0.1821, 0.6172, 0.2732, 0.566, 0.2107, 0.6939, 0.1821, 0.6172, 0.4299, 0.3304, 0.3594, 0.3105, 0.3705, 0.2023, 0.5049, 0.277, 0.5049, 0.277, 0.5739, 0.3679, 0.4945, 0.4101, 0.4299, 0.3304, 0.4299, 0.3304, 0.4945, 0.4101, 0.3358, 0.4192, 0.3594, 0.3105, 0.6287, 0.5537, 0.6226, 0.4587, 0.6812, 0.4811, 0.6936, 0.5318, 0.8177, 0.5839, 0.7773, 0.5414, 0.8224, 0.5045, 0.8725, 0.565, 0.8177, 0.5839, 0.8725, 0.565, 0.8714, 0.684, 0.8158, 0.6604, 0.8177, 0.5839, 0.8158, 0.6604, 0.7042, 0.625, 0.7773, 0.5414, 0.4621, 0.7987, 0.5636, 0.8404, 0.441, 0.8518, 0.3923, 0.8253, 0.8714, 0.684, 0.7422, 0.7056, 0.8158, 0.6604, 0.6334, 0.7916, 0.5636, 0.8404, 0.4621, 0.7987, 0.5004, 0.184, 0.5697, 0.1874, 0.5723, 0.2954, 0.4934, 0.2292, 0.6186, 0.8425, 0.5545, 0.9123, 0.5636, 0.8404, 0.6186, 0.8425, 0.5992, 0.938, 0.5545, 0.9123, 0.441, 0.8518, 0.5545, 0.9123, 0.4697, 0.9601, 0.2238, 0.5422, 0.2763, 0.5416, 0.2732, 0.566, 0.1821, 0.6172, 0.3451, 0.5593, 0.2997, 0.5162, 0.3358, 0.4192, 0.4347, 0.517, 0.3155, 0.679, 0.3451, 0.5593, 0.449, 0.6215, 0.4224, 0.7171, 0.2732, 0.566, 0.2997, 0.5162, 0.3451, 0.5593, 0.3155, 0.679, 0.3029, 0.7892, 0.2157, 0.7615, 0.2107, 0.6939, 0.2732, 0.566, 0.3155, 0.679, 0.2107, 0.6939, 0.4818, 0.456, 0.6226, 0.4587, 0.523, 0.5424, 0.4347, 0.517, 0.3358, 0.4192, 0.4818, 0.456, 0.4347, 0.517, 0.5745, 0.6295, 0.449, 0.6215, 0.523, 0.5424, 0.6287, 0.5537, 0.5745, 0.6295, 0.6775, 0.7185, 0.6334, 0.7916, 0.5189, 0.7023, 0.5189, 0.7023, 0.6334, 0.7916, 0.4621, 0.7987, 0.4224, 0.7171, 0.4945, 0.4101, 0.588, 0.4194, 0.6226, 0.4587, 0.4818, 0.456, 0.5739, 0.3679, 0.588, 0.4194, 0.4945, 0.4101])
me_cube_018.materials.append(mat_material_001)
me_cube_018.materials.append(mat_drewno)
me_cube_018.materials.append(mat_kamien)
me_cube_018.use_remesh_fix_poles = True
me_cube_018.use_remesh_preserve_attributes = False
me_cube_018.use_mirror_vertex_groups = False
me_cube_018.update()

# ---- objects
ob_ognisko = bpy.data.objects.new('ognisko', me_cube_018)

# ---- transforms, parenting, visibility, modifiers, constraints
ob_ognisko.location = (0.0, 0.0, 0.0)
ob_ognisko.scale = (0.01237, 0.01237, 0.01237)
ob_ognisko.lineart.crease_threshold = 0.0

# ---- collection membership
col_collection.objects.link(ob_ognisko)

# ---- scene / render settings (as saved in the file)
scene.frame_start = 1; scene.frame_end = 250; scene.frame_set(1)
scene.render.engine = 'BLENDER_EEVEE_NEXT'
scene.cycles.use_denoising = False
scene.cycles.samples = 128
scene.cycles.sampling_pattern = 'TABULATED_SOBOL'
scene.cycles.use_adaptive_sampling = False
scene.cycles.use_light_tree = False
scene.view_settings.view_transform = 'Filmic'
bpy.context.view_layer.update()

# ---- added for rendering (the .blend has no active camera and no usable light): camera, sun
cam_auto = bpy.data.cameras.new('AutoCamera')
cam_auto.lens = 50.0
cam_auto.sensor_width = 36.0
cam_auto.clip_end = 1000.0
ob_auto_camera = bpy.data.objects.new('AutoCamera', cam_auto)
scene.collection.objects.link(ob_auto_camera)
ob_auto_camera.location = (8.04786, -9.3517, 6.85089)
ob_auto_camera.rotation_euler = (1.09748, -7.21219e-08, 0.694738)
scene.camera = ob_auto_camera
light_auto_sun = bpy.data.lights.new('AutoSun', 'SUN')
light_auto_sun.energy = 3.0
light_auto_sun.angle = 0.0523599
ob_auto_sun = bpy.data.objects.new('AutoSun', light_auto_sun)
scene.collection.objects.link(ob_auto_sun)
ob_auto_sun.rotation_euler = (0.872665, 0.174533, 0.523599)
bpy.context.view_layer.update()
